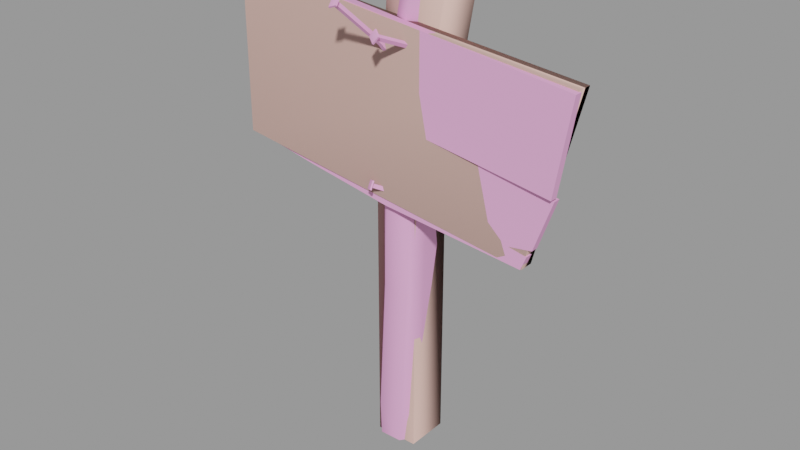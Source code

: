 # Source: sign001.blend  (saved by Blender 2.92.15; exported with 4.5.12 LTS)
import bpy
from mathutils import Matrix  # noqa: F401  (used for matrix-valued properties, if any)

bpy.ops.wm.read_factory_settings(use_empty=True)
scene = bpy.context.scene
scene.name = 'sign001.qc'

# ---- collections
col_sign001 = bpy.data.collections.new('sign001'); scene.collection.children.link(col_sign001)

# ---- materials (node trees are filled in below, after node groups)
mat_sign001 = bpy.data.materials.new('sign001')
mat_sign001.use_transparent_shadow = False
mat_sign001.diffuse_color = (0.8933, 0.4051, 0.7194, 1.0)
mat_phy = bpy.data.materials.new('  phy')
mat_phy.use_transparent_shadow = False
mat_phy.diffuse_color = (0.8604, 0.5462, 0.4748, 1.0)

# ---- material node trees

# ---- meshes
me_sign001_reference = bpy.data.meshes.new('sign001_reference')
me_sign001_reference.from_pydata([(-24.26, 0.3431, 39.98), (-24.39, -0.6557, 50.03), (-24.38, 0.3442, 50.03), (-24.27, -0.6568, 39.98), (0.1167, 0.8597, 66.15), (1.903, 0.5215, 65.73), (2.442, 4.009, 66.99), (5.836, 3.283, 64.7), (4.596, 4.948, 64.96), (0.8866, 7.2, 66.06), (-2.502, 5.172, 66.41), (-3.209, 5.452, 60.04), (0.9756, 6.497, 4.5), (0.9902, 6.437, -1.8e-05), (-4.18, 6.363, -1.8e-05), (-4.312, 6.425, 4.5), (1.315, 6.701, 23.6), (-3.382, 6.555, 23.86), (0.5654, 6.623, 40.92), (-4.231, 5.388, 42.0), (0.4632, 6.971, 45.11), (-4.146, 4.921, 46.19), (-3.662, 5.579, 52.76), (1.076, 7.218, 51.2), (-0.8567, 7.108, 58.75), (3.383, 6.412, 58.59), (1.283, 2.664, 4.656), (1.659, 2.597, 23.59), (1.884, 2.957, 40.71), (1.201, 2.704, -1.8e-05), (1.224, 1.541, 4.656), (1.647, 0.6922, 23.5), (1.128, 0.7456, 40.57), (2.431, 3.139, 44.72), (3.306, 3.425, 51.0), (4.408, 3.309, 58.32), (-2.63, -2.227, 38.61), (-2.279, -0.8563, 37.85), (-1.662, -0.8563, 37.86), (-3.049, -1.946, 38.44), (-2.391, -2.011, 39.5), (-2.366, -2.6, 38.42), (-2.64, -1.972, 39.07), (-3.336, -1.951, 38.04), (-3.06, -1.692, 38.91), (-1.852, -0.8563, 38.47), (-2.47, -0.8563, 38.46), (-3.361, -1.362, 39.12), (-3.472, -1.536, 39.18), (-2.54, -2.159, 39.55), (-3.449, -2.102, 38.15), (-2.516, -2.725, 38.51), (-1.889, -1.597, 56.48), (-1.758, -0.8563, 55.5), (-1.254, -0.8563, 55.65), (-1.391, -1.609, 56.66), (-3.955, -6.795, 61.84), (-3.457, -6.807, 62.03), (-3.064, -7.093, 61.94), (-4.217, -7.066, 61.53), (-4.068, -6.402, 62.18), (-4.478, -6.157, 62.31), (-4.256, -7.192, 61.7), (-4.507, -6.318, 62.45), (-3.148, -7.218, 62.1), (-3.399, -6.344, 62.85), (-3.325, -6.184, 62.72), (0.4476, -4.928, 58.32), (1.231, -4.976, 58.85), (0.4919, -5.156, 57.88), (0.7673, -4.85, 58.74), (0.04792, -4.701, 58.58), (-0.4324, -4.632, 58.5), (1.177, -0.8571, 57.0), (1.644, -0.857, 56.64), (0.3676, -4.623, 59.0), (1.94, -0.857, 57.09), (1.474, -0.8571, 57.44), (0.3069, -4.451, 59.46), (0.2546, -4.655, 59.51), (1.143, -5.16, 58.92), (-0.4558, -4.829, 58.58), (0.4323, -5.333, 57.99), (-23.3, 0.06584, 50.94), (-10.42, 0.3888, 48.81), (-10.45, -0.6107, 48.81), (-23.27, 1.065, 50.94), (22.23, -1.739, 44.3), (3.43, 0.05371, 46.59), (22.27, -0.7394, 44.3), (3.406, -0.9459, 46.59), (24.39, -0.8235, 56.8), (24.35, -1.823, 56.8), (22.26, -0.06451, 43.94), (22.25, -1.064, 43.94), (16.59, -1.015, 36.61), (19.16, -0.03728, 36.13), (16.6, -0.01491, 36.61), (19.15, -1.037, 36.13), (19.82, -1.043, 37.12), (19.83, -0.04318, 37.12), (18.4, -0.03069, 34.24), (18.39, -1.031, 34.24), (-3.57, -6.413, 62.36), (-2.002, -1.204, 56.82), (-1.936, -0.8563, 56.36), (-1.504, -1.216, 57.0), (-1.433, -0.8563, 56.51), (-1.435, 0.178, 45.8), (-0.4934, 0.1835, 52.23), (0.704, 0.1406, 59.47), (-0.8984, 0.5479, 59.87), (-1.943, 0.6711, 52.61), (-2.795, 0.7596, 46.08), (-2.136, 0.2046, 42.15), (0.9585, 0.1088, 23.54), (-0.01141, 0.2871, 4.5), (-0.5096, 0.4235, -1.8e-05), (-3.68, 0.2545, 4.5), (-3.594, 0.3502, -1.8e-05), (-4.577, 1.232, 4.5), (-4.441, 1.308, -1.8e-05), (-2.577, 0.09966, 23.84), (-3.529, 1.114, 23.89), (-3.375, 1.053, 42.34), (-3.087, -2.236, 38.9), (-14.39, -0.7434, 38.11), (-1.528, -0.8561, 35.98), (-18.55, -0.1228, 60.74), (-21.66, 0.000682, 61.55), (-23.52, 0.07423, 59.99), (-23.73, 0.08281, 57.51), (-23.78, 0.0846, 56.59), (-23.78, 0.08452, 55.51), (-23.73, 0.08272, 54.43), (-23.64, 0.07932, 53.51), (-18.06, -0.142, 60.69), (-17.53, -0.1632, 60.76), (-17.01, -0.1835, 60.93), (-16.6, -0.2, 61.18), (-16.37, -0.2088, 61.37), (-14.38, 0.2566, 38.11), (-1.519, 0.1439, 35.98), (-3.868, -6.87, 62.38), (-23.74, 1.084, 56.59), (-18.51, 0.8764, 60.74), (-18.02, 0.8572, 60.69), (-21.62, 0.9999, 61.55), (-23.48, 1.073, 59.99), (-23.69, 1.082, 57.51), (-16.56, 0.7992, 61.18), (-23.61, 1.079, 53.51), (-23.69, 1.082, 54.43), (-23.74, 1.084, 55.51), (-16.97, 0.8157, 60.93), (-17.49, 0.836, 60.76), (-16.33, 0.7904, 61.37), (0.3039, -5.129, 58.81)], [], [(0, 1, 2), (0, 3, 1), (4, 5, 6), (7, 6, 5), (7, 8, 6), (8, 9, 6), (9, 4, 6), (9, 10, 4), (11, 10, 9), (12, 13, 14), (12, 14, 15), (16, 12, 15), (16, 15, 17), (17, 18, 16), (17, 19, 18), (20, 18, 19), (20, 19, 21), (22, 20, 21), (22, 23, 20), (23, 22, 11), (23, 11, 24), (11, 9, 24), (24, 9, 8), (24, 8, 25), (25, 23, 24), (26, 16, 27), (16, 28, 27), (16, 18, 28), (26, 12, 16), (26, 13, 12), (26, 29, 13), (30, 29, 26), (30, 26, 27), (30, 27, 31), (31, 27, 28), (31, 28, 32), (32, 28, 33), (18, 33, 28), (18, 20, 33), (23, 33, 20), (23, 34, 33), (35, 34, 23), (35, 23, 25), (25, 7, 35), (25, 8, 7), (36, 37, 38), (36, 39, 37), (36, 40, 41), (36, 42, 40), (39, 41, 43), (39, 36, 41), (44, 45, 46), (44, 42, 45), (42, 38, 45), (42, 36, 38), (39, 46, 37), (39, 44, 46), (44, 39, 43), (44, 43, 47), (47, 42, 44), (47, 40, 42), (40, 48, 49), (40, 47, 48), (50, 47, 43), (50, 48, 47), (51, 43, 41), (51, 50, 43), (41, 49, 51), (41, 40, 49), (52, 53, 54), (52, 54, 55), (55, 56, 52), (55, 57, 56), (56, 58, 59), (56, 57, 58), (59, 60, 56), (59, 61, 60), (61, 62, 63), (61, 59, 62), (64, 59, 58), (64, 62, 59), (65, 58, 66), (65, 64, 58), (66, 63, 65), (66, 61, 63), (67, 68, 69), (67, 70, 68), (71, 69, 72), (71, 67, 69), (67, 73, 74), (67, 71, 73), (75, 76, 77), (75, 70, 76), (70, 74, 76), (70, 67, 74), (71, 77, 73), (71, 75, 77), (75, 72, 78), (75, 71, 72), (78, 70, 75), (78, 68, 70), (68, 79, 80), (68, 78, 79), (81, 78, 72), (81, 79, 78), (82, 72, 69), (82, 81, 72), (69, 80, 82), (69, 68, 80), (83, 84, 85), (83, 86, 84), (87, 88, 89), (87, 90, 88), (91, 87, 89), (91, 92, 87), (1, 84, 2), (1, 85, 84), (90, 93, 88), (90, 94, 93), (95, 96, 97), (95, 98, 96), (93, 99, 100), (93, 94, 99), (99, 97, 100), (99, 95, 97), (101, 98, 102), (101, 96, 98), (57, 66, 58), (57, 103, 66), (103, 61, 66), (103, 60, 61), (104, 105, 53), (104, 53, 52), (52, 60, 104), (52, 56, 60), (106, 107, 105), (106, 105, 104), (104, 103, 106), (104, 60, 103), (32, 33, 108), (34, 108, 33), (34, 109, 108), (110, 109, 34), (110, 34, 35), (35, 7, 5), (35, 5, 110), (5, 111, 110), (111, 109, 110), (111, 112, 109), (113, 109, 112), (113, 108, 109), (114, 108, 113), (32, 108, 114), (115, 32, 114), (32, 115, 31), (31, 115, 116), (31, 116, 30), (29, 30, 116), (29, 116, 117), (118, 117, 116), (118, 119, 117), (120, 119, 118), (120, 121, 119), (5, 4, 111), (115, 114, 122), (122, 116, 115), (122, 118, 116), (120, 118, 122), (120, 122, 123), (124, 123, 122), (124, 122, 114), (114, 113, 124), (51, 125, 50), (50, 125, 48), (48, 125, 49), (49, 125, 51), (85, 1, 3), (85, 3, 126), (85, 126, 127), (85, 127, 102), (95, 85, 102), (102, 98, 95), (128, 129, 130), (128, 130, 131), (128, 131, 132), (128, 132, 133), (128, 133, 134), (128, 134, 135), (128, 135, 83), (128, 83, 85), (128, 85, 90), (95, 90, 85), (95, 94, 90), (95, 99, 94), (128, 90, 87), (87, 136, 128), (87, 92, 136), (92, 137, 136), (92, 138, 137), (92, 139, 138), (92, 140, 139), (0, 126, 3), (0, 141, 126), (142, 126, 141), (142, 127, 126), (101, 127, 142), (101, 102, 127), (63, 143, 65), (65, 143, 64), (64, 143, 62), (62, 143, 63), (15, 14, 121), (15, 121, 120), (17, 15, 120), (17, 120, 123), (123, 19, 17), (123, 124, 19), (124, 21, 19), (124, 113, 21), (112, 21, 113), (112, 22, 21), (11, 22, 112), (11, 112, 111), (111, 10, 11), (111, 4, 10), (144, 145, 146), (144, 147, 145), (144, 148, 147), (144, 149, 148), (97, 96, 101), (97, 101, 142), (97, 142, 141), (97, 141, 0), (97, 0, 2), (2, 100, 97), (2, 93, 100), (2, 88, 93), (2, 84, 88), (150, 88, 84), (150, 84, 86), (150, 86, 151), (150, 151, 152), (150, 152, 153), (150, 153, 144), (144, 154, 150), (144, 155, 154), (144, 146, 155), (150, 89, 88), (150, 91, 89), (150, 156, 91), (55, 103, 57), (55, 106, 103), (106, 55, 54), (106, 54, 107), (82, 157, 81), (81, 157, 79), (79, 157, 80), (80, 157, 82), (92, 91, 156), (92, 156, 140), (139, 140, 156), (139, 156, 150), (139, 150, 154), (139, 154, 138), (155, 138, 154), (155, 137, 138), (146, 137, 155), (146, 136, 137), (145, 136, 146), (145, 128, 136), (145, 129, 128), (145, 147, 129), (130, 129, 147), (130, 147, 148), (130, 148, 149), (130, 149, 131), (131, 149, 144), (131, 144, 132), (153, 132, 144), (153, 133, 132), (152, 133, 153), (152, 134, 133), (151, 134, 152), (151, 135, 134), (86, 135, 151), (86, 83, 135)])
me_sign001_reference.polygons.foreach_set('use_smooth', [True] * 286)
_k = set([(0, 2), (0, 3), (0, 141), (1, 2), (1, 3), (1, 85), (2, 84), (3, 126), (4, 5), (4, 10), (5, 7), (7, 8), (7, 35), (9, 10), (10, 11), (11, 22), (12, 13), (12, 14), (12, 16), (13, 26), (14, 15), (15, 17), (16, 18), (17, 19), (18, 20), (19, 21), (20, 23), (21, 22), (33, 34), (34, 35), (36, 38), (36, 39), (36, 42), (37, 39), (39, 44), (40, 41), (40, 47), (40, 49), (41, 43), (41, 51), (42, 44), (42, 45), (43, 47), (43, 50), (44, 46), (47, 48), (48, 49), (48, 50), (49, 51), (50, 51), (52, 53), (52, 54), (52, 56), (53, 104), (54, 55), (55, 57), (56, 57), (56, 60), (57, 103), (58, 59), (58, 64), (58, 66), (59, 61), (59, 62), (60, 103), (60, 104), (61, 63), (61, 66), (62, 63), (62, 64), (63, 65), (64, 65), (65, 66), (67, 70), (67, 71), (67, 74), (68, 69), (68, 78), (68, 80), (69, 72), (69, 82), (70, 75), (70, 76), (71, 73), (71, 75), (72, 78), (72, 81), (75, 77), (78, 79), (79, 80), (79, 81), (80, 82), (81, 82), (83, 85), (83, 86), (83, 135), (84, 85), (84, 86), (86, 151), (87, 89), (87, 90), (87, 92), (88, 89), (88, 90), (88, 93), (89, 91), (90, 94), (91, 92), (91, 156), (92, 140), (93, 94), (93, 100), (94, 99), (95, 97), (95, 98), (95, 99), (96, 97), (96, 98), (96, 101), (97, 100), (98, 102), (99, 100), (101, 102), (101, 142), (102, 127), (103, 106), (104, 105), (105, 106), (106, 107), (126, 127), (128, 129), (128, 136), (129, 130), (130, 131), (131, 132), (132, 133), (133, 134), (134, 135), (136, 137), (137, 138), (138, 139), (139, 140), (141, 142), (144, 149), (144, 153), (145, 146), (145, 147), (146, 155), (147, 148), (148, 149), (150, 154), (150, 156), (151, 152), (152, 153), (154, 155)])
me_sign001_reference.attributes.new('sharp_edge', 'BOOLEAN', 'EDGE').data.foreach_set('value', [ (min(e.vertices), max(e.vertices)) in _k for e in me_sign001_reference.edges])
_uv = me_sign001_reference.uv_layers.new(name='UVMap')
_uv.uv.foreach_set('vector', [0.2359, 0.2433, 0.1179, 0.2551, 0.1179, 0.2433, 0.2359, 0.2433, 0.2359, 0.255, 0.1179, 0.2551, 0.4194, 0.952, 0.4163, 0.9229, 0.4717, 0.9245, 0.4644, 0.8624, 0.4717, 0.9245, 0.4163, 0.9229, 0.4644, 0.8624, 0.489, 0.8841, 0.4717, 0.9245, 0.489, 0.8841, 0.5198, 0.9475, 0.4717, 0.9245, 0.5198, 0.9475, 0.4194, 0.952, 0.4717, 0.9245, 0.5198, 0.9475, 0.4839, 0.9977, 0.4194, 0.952, 0.9793, 0.904, 0.9695, 1.0, 0.9142, 0.9943, 0.9146, 0.06789, 0.9145, 0.000166, 0.9915, 0.0, 0.9146, 0.06789, 0.9915, 0.0, 0.9933, 0.06772, 0.9091, 0.3554, 0.9146, 0.06789, 0.9933, 0.06772, 0.9091, 0.3554, 0.9933, 0.06772, 0.9792, 0.3591, 0.9792, 0.3591, 0.9204, 0.6161, 0.9091, 0.3554, 0.9792, 0.3591, 0.9946, 0.6324, 0.9204, 0.6161, 0.9211, 0.6791, 0.9204, 0.6161, 0.9946, 0.6324, 0.9211, 0.6791, 0.9946, 0.6324, 0.9945, 0.6956, 0.9857, 0.7944, 0.9211, 0.6791, 0.9945, 0.6956, 0.9857, 0.7944, 0.9114, 0.7706, 0.9211, 0.6791, 0.9114, 0.7706, 0.9857, 0.7944, 0.9793, 0.904, 0.9114, 0.7706, 0.9793, 0.904, 0.9403, 0.8843, 0.9793, 0.904, 0.9142, 0.9943, 0.9403, 0.8843, 0.9403, 0.8843, 0.9142, 0.9943, 0.8646, 0.9783, 0.9403, 0.8843, 0.8646, 0.9783, 0.879, 0.8822, 0.879, 0.8822, 0.9114, 0.7706, 0.9403, 0.8843, 0.523, 0.07149, 0.5841, 0.3628, 0.521, 0.3623, 0.5841, 0.3628, 0.5259, 0.6251, 0.521, 0.3623, 0.5841, 0.3628, 0.5848, 0.6278, 0.5259, 0.6251, 0.523, 0.07149, 0.5819, 0.06941, 0.5841, 0.3628, 0.523, 0.07149, 0.5809, 0.000383, 0.5819, 0.06941, 0.523, 0.07149, 0.5238, 0.0, 0.5809, 0.000383, 0.5061, 0.07126, 0.5238, 0.0, 0.523, 0.07149, 0.5061, 0.07126, 0.523, 0.07149, 0.521, 0.3623, 0.5061, 0.07126, 0.521, 0.3623, 0.4921, 0.3607, 0.4921, 0.3607, 0.521, 0.3623, 0.5259, 0.6251, 0.4921, 0.3607, 0.5259, 0.6251, 0.4942, 0.6219, 0.4942, 0.6219, 0.5259, 0.6251, 0.5273, 0.6873, 0.5848, 0.6278, 0.5273, 0.6873, 0.5259, 0.6251, 0.5848, 0.6278, 0.5903, 0.692, 0.5273, 0.6873, 0.5925, 0.786, 0.5273, 0.6873, 0.5903, 0.692, 0.5925, 0.786, 0.5295, 0.7844, 0.5273, 0.6873, 0.525, 0.8978, 0.5295, 0.7844, 0.5925, 0.786, 0.525, 0.8978, 0.5925, 0.786, 0.5746, 0.9014, 0.5746, 0.9014, 0.521, 0.9969, 0.525, 0.8978, 0.5746, 0.9014, 0.5494, 1.0, 0.521, 0.9969, 0.1848, 0.1743, 0.1723, 0.1865, 0.1671, 0.1813, 0.1848, 0.1743, 0.1866, 0.1854, 0.1723, 0.1865, 0.1408, 0.1743, 0.1341, 0.1848, 0.1375, 0.1727, 0.1408, 0.1743, 0.1381, 0.1836, 0.1341, 0.1848, 0.1866, 0.1854, 0.1876, 0.172, 0.1898, 0.1865, 0.1866, 0.1854, 0.1848, 0.1743, 0.1876, 0.172, 0.2103, 0.1856, 0.2197, 0.1719, 0.2187, 0.1785, 0.2103, 0.1856, 0.2063, 0.1786, 0.2197, 0.1719, 0.1381, 0.1836, 0.159, 0.1807, 0.1537, 0.1848, 0.1381, 0.1836, 0.1408, 0.1743, 0.159, 0.1807, 0.2172, 0.1899, 0.2187, 0.1785, 0.2256, 0.1786, 0.2172, 0.1899, 0.2103, 0.1856, 0.2187, 0.1785, 0.2103, 0.1856, 0.2172, 0.1899, 0.2166, 0.1936, 0.2103, 0.1856, 0.2166, 0.1936, 0.2076, 0.1878, 0.2076, 0.1878, 0.2063, 0.1786, 0.2103, 0.1856, 0.2076, 0.1878, 0.2022, 0.1788, 0.2063, 0.1786, 0.4818, 0.05431, 0.4827, 0.04396, 0.4843, 0.0539, 0.4818, 0.05431, 0.4801, 0.04396, 0.4827, 0.04396, 0.4843, 0.03401, 0.4801, 0.04396, 0.4818, 0.03361, 0.4843, 0.03401, 0.4827, 0.04396, 0.4801, 0.04396, 0.1902, 0.1719, 0.1898, 0.1865, 0.1876, 0.172, 0.1902, 0.1719, 0.1923, 0.1858, 0.1898, 0.1865, 0.1375, 0.1727, 0.1319, 0.1836, 0.1352, 0.1719, 0.1375, 0.1727, 0.1341, 0.1848, 0.1319, 0.1836, 0.2066, 0.1538, 0.2211, 0.1558, 0.2203, 0.16, 0.2066, 0.1538, 0.2203, 0.16, 0.2052, 0.1601, 0.2052, 0.1601, 0.1198, 0.1349, 0.2066, 0.1538, 0.2052, 0.1601, 0.1175, 0.1432, 0.1198, 0.1349, 0.3194, 0.1854, 0.323, 0.1719, 0.323, 0.1865, 0.3194, 0.1854, 0.3194, 0.1731, 0.323, 0.1719, 0.3855, 0.1719, 0.3819, 0.1849, 0.3819, 0.1734, 0.3855, 0.1719, 0.3855, 0.1856, 0.3819, 0.1849, 0.3855, 0.1856, 0.3881, 0.1723, 0.3881, 0.1855, 0.3855, 0.1856, 0.3855, 0.1719, 0.3881, 0.1723, 0.3256, 0.1722, 0.323, 0.1865, 0.323, 0.1719, 0.3256, 0.1722, 0.3256, 0.1863, 0.323, 0.1865, 0.2595, 0.1822, 0.2585, 0.1926, 0.2569, 0.1822, 0.2595, 0.1822, 0.261, 0.1922, 0.2585, 0.1926, 0.2569, 0.1822, 0.261, 0.1723, 0.2595, 0.1822, 0.2569, 0.1822, 0.2585, 0.1719, 0.261, 0.1723, 0.4846, 0.141, 0.4728, 0.1377, 0.4848, 0.1375, 0.4846, 0.141, 0.4747, 0.1411, 0.4728, 0.1377, 0.4707, 0.07074, 0.4572, 0.0683, 0.4718, 0.06713, 0.4707, 0.07074, 0.4588, 0.07171, 0.4572, 0.0683, 0.4588, 0.07171, 0.4718, 0.1191, 0.4657, 0.1226, 0.4588, 0.07171, 0.4707, 0.07074, 0.4718, 0.1191, 0.01158, 0.1855, 0.06247, 0.1804, 0.05893, 0.1865, 0.01158, 0.1855, 0.01257, 0.1735, 0.06247, 0.1804, 0.4747, 0.1411, 0.4848, 0.1923, 0.4796, 0.1913, 0.4747, 0.1411, 0.4846, 0.141, 0.4848, 0.1923, 0.07802, 0.1825, 0.1258, 0.1772, 0.1265, 0.1825, 0.07802, 0.1825, 0.07879, 0.1727, 0.1258, 0.1772, 0.07879, 0.1727, 0.07437, 0.184, 0.0753, 0.172, 0.07879, 0.1727, 0.07802, 0.1825, 0.07437, 0.184, 0.007969, 0.1865, 0.01257, 0.1735, 0.01158, 0.1855, 0.007969, 0.1865, 0.009162, 0.1719, 0.01257, 0.1735, 0.009162, 0.1719, 0.005454, 0.186, 0.0066, 0.172, 0.009162, 0.1719, 0.007969, 0.1865, 0.005454, 0.186, 0.07186, 0.1834, 0.0753, 0.172, 0.07437, 0.184, 0.07186, 0.1834, 0.07276, 0.1719, 0.0753, 0.172, 0.4573, 0.06574, 0.4718, 0.06713, 0.4572, 0.0683, 0.4573, 0.06574, 0.4713, 0.06461, 0.4718, 0.06713, 0.4848, 0.1375, 0.4731, 0.1351, 0.4847, 0.1349, 0.4848, 0.1375, 0.4728, 0.1377, 0.4731, 0.1351, 0.2842, 0.2942, 0.4908, 0.2826, 0.4909, 0.2984, 0.2842, 0.2942, 0.2843, 0.2783, 0.4908, 0.2826, 0.4908, 0.2715, 0.2842, 0.2586, 0.4909, 0.2606, 0.4908, 0.2715, 0.2843, 0.2694, 0.2842, 0.2586, 0.000502, 0.208, 0.1591, 0.1959, 0.1591, 0.2085, 0.000502, 0.208, 0.000577, 0.1954, 0.1591, 0.1959, 0.2843, 0.3042, 0.4909, 0.323, 0.2842, 0.319, 0.2843, 0.3042, 0.4908, 0.3083, 0.4909, 0.323, 0.2842, 0.2411, 0.4908, 0.254, 0.2843, 0.2519, 0.2842, 0.2411, 0.4909, 0.2432, 0.4908, 0.254, 0.2459, 0.2419, 0.2809, 0.2554, 0.2459, 0.2554, 0.2459, 0.2419, 0.2809, 0.2419, 0.2809, 0.2554, 0.1635, 0.2092, 0.2547, 0.1963, 0.2547, 0.2089, 0.1635, 0.2092, 0.1635, 0.1966, 0.2547, 0.1963, 0.2459, 0.2563, 0.2809, 0.267, 0.2459, 0.267, 0.2459, 0.2563, 0.2809, 0.2563, 0.2809, 0.267, 0.2948, 0.2087, 0.2692, 0.1962, 0.2947, 0.1961, 0.2948, 0.2087, 0.2692, 0.2088, 0.2692, 0.1962, 0.4857, 0.0663, 0.4806, 0.07496, 0.4821, 0.06461, 0.4857, 0.0663, 0.4844, 0.07496, 0.4806, 0.07496, 0.4844, 0.07496, 0.4821, 0.08531, 0.4806, 0.07496, 0.4844, 0.07496, 0.4857, 0.08363, 0.4821, 0.08531, 0.01859, 0.1595, 0.01176, 0.1604, 0.003186, 0.1561, 0.01859, 0.1595, 0.003186, 0.1561, 0.01773, 0.1541, 0.01773, 0.1541, 0.1062, 0.1431, 0.01859, 0.1595, 0.01773, 0.1541, 0.1048, 0.1349, 0.1062, 0.1431, 0.01966, 0.1649, 0.01243, 0.1649, 0.01176, 0.1604, 0.01966, 0.1649, 0.01176, 0.1604, 0.01859, 0.1595, 0.01859, 0.1595, 0.1081, 0.1519, 0.01966, 0.1649, 0.01859, 0.1595, 0.1062, 0.1431, 0.1081, 0.1519, 0.6863, 0.6133, 0.7084, 0.6759, 0.647, 0.6925, 0.7219, 0.7707, 0.647, 0.6925, 0.7084, 0.6759, 0.7219, 0.7707, 0.6613, 0.7897, 0.647, 0.6925, 0.6793, 0.8991, 0.6613, 0.7897, 0.7219, 0.7707, 0.6793, 0.8991, 0.7219, 0.7707, 0.7384, 0.8815, 0.7384, 0.8815, 0.7599, 0.9779, 0.6977, 0.9937, 0.7384, 0.8815, 0.6977, 0.9937, 0.6793, 0.8991, 0.6977, 0.9937, 0.6555, 0.9051, 0.6793, 0.8991, 0.6555, 0.9051, 0.6613, 0.7897, 0.6793, 0.8991, 0.6555, 0.9051, 0.6399, 0.7954, 0.6613, 0.7897, 0.6271, 0.6966, 0.6613, 0.7897, 0.6399, 0.7954, 0.6271, 0.6966, 0.647, 0.6925, 0.6613, 0.7897, 0.6365, 0.6373, 0.647, 0.6925, 0.6271, 0.6966, 0.6863, 0.6133, 0.647, 0.6925, 0.6365, 0.6373, 0.6831, 0.3561, 0.6863, 0.6133, 0.6365, 0.6373, 0.6863, 0.6133, 0.6831, 0.3561, 0.694, 0.3555, 0.694, 0.3555, 0.6831, 0.3561, 0.6686, 0.06825, 0.694, 0.3555, 0.6686, 0.06825, 0.6885, 0.07049, 0.6894, 0.0, 0.6885, 0.07049, 0.6686, 0.06825, 0.6894, 0.0, 0.6686, 0.06825, 0.6613, 0.000217, 0.6133, 0.06823, 0.6613, 0.000217, 0.6686, 0.06825, 0.6133, 0.06823, 0.6147, 0.000203, 0.6613, 0.000217, 0.6007, 0.06812, 0.6147, 0.000203, 0.6133, 0.06823, 0.6007, 0.06812, 0.6029, 0.000101, 0.6147, 0.000203, 0.6977, 0.9937, 0.6711, 1.0, 0.6555, 0.9051, 0.6831, 0.3561, 0.6365, 0.6373, 0.6298, 0.3606, 0.6298, 0.3606, 0.6686, 0.06825, 0.6831, 0.3561, 0.6298, 0.3606, 0.6133, 0.06823, 0.6686, 0.06825, 0.6007, 0.06812, 0.6133, 0.06823, 0.6298, 0.3606, 0.6007, 0.06812, 0.6298, 0.3606, 0.6164, 0.3612, 0.6187, 0.64, 0.6164, 0.3612, 0.6298, 0.3606, 0.6187, 0.64, 0.6298, 0.3606, 0.6365, 0.6373, 0.6365, 0.6373, 0.6271, 0.6966, 0.6187, 0.64, 0.3094, 0.1856, 0.3021, 0.1788, 0.3094, 0.1719, 0.3094, 0.1719, 0.3021, 0.1788, 0.296, 0.1729, 0.296, 0.1729, 0.3021, 0.1788, 0.296, 0.1866, 0.296, 0.1866, 0.3021, 0.1788, 0.3094, 0.1856, 0.1447, 0.4691, 0.01016, 0.4808, 0.01136, 0.3838, 0.1447, 0.4691, 0.01136, 0.3838, 0.1067, 0.3658, 0.1447, 0.4691, 0.1067, 0.3658, 0.2308, 0.3453, 0.1447, 0.4691, 0.2308, 0.3453, 0.4231, 0.3284, 0.4057, 0.3513, 0.1447, 0.4691, 0.4231, 0.3284, 0.4231, 0.3284, 0.4303, 0.3467, 0.4057, 0.3513, 0.06642, 0.5843, 0.03632, 0.592, 0.0184, 0.577, 0.06642, 0.5843, 0.0184, 0.577, 0.0163, 0.5531, 0.06642, 0.5843, 0.0163, 0.5531, 0.01587, 0.5442, 0.06642, 0.5843, 0.01587, 0.5442, 0.01589, 0.5338, 0.06642, 0.5843, 0.01589, 0.5338, 0.01633, 0.5234, 0.06642, 0.5843, 0.01633, 0.5234, 0.01715, 0.5145, 0.06642, 0.5843, 0.01715, 0.5145, 0.02044, 0.4896, 0.06642, 0.5843, 0.02044, 0.4896, 0.1447, 0.4691, 0.06642, 0.5843, 0.1447, 0.4691, 0.2784, 0.4477, 0.4057, 0.3513, 0.2784, 0.4477, 0.1447, 0.4691, 0.4057, 0.3513, 0.4603, 0.4221, 0.2784, 0.4477, 0.4057, 0.3513, 0.4369, 0.3563, 0.4603, 0.4221, 0.06642, 0.5843, 0.2784, 0.4477, 0.4603, 0.4256, 0.4603, 0.4256, 0.07109, 0.5838, 0.06642, 0.5843, 0.4603, 0.4256, 0.4808, 0.5462, 0.07109, 0.5838, 0.4808, 0.5462, 0.07627, 0.5845, 0.07109, 0.5838, 0.4808, 0.5462, 0.08123, 0.5861, 0.07627, 0.5845, 0.4808, 0.5462, 0.08524, 0.5885, 0.08123, 0.5861, 0.4808, 0.5462, 0.08738, 0.5903, 0.08524, 0.5885, 0.000994, 0.2124, 0.1155, 0.2238, 0.000994, 0.2238, 0.000994, 0.2124, 0.1155, 0.2124, 0.1155, 0.2238, 0.2641, 0.2124, 0.1155, 0.2238, 0.1155, 0.2124, 0.2641, 0.2124, 0.2641, 0.2238, 0.1155, 0.2238, 0.4917, 0.2124, 0.2641, 0.2238, 0.2641, 0.2124, 0.4917, 0.2124, 0.4917, 0.2238, 0.2641, 0.2238, 0.3491, 0.186, 0.3421, 0.1789, 0.3491, 0.1719, 0.3491, 0.1719, 0.3421, 0.1789, 0.335, 0.1719, 0.335, 0.1719, 0.3421, 0.1789, 0.335, 0.186, 0.335, 0.186, 0.3421, 0.1789, 0.3491, 0.186, 0.7513, 0.06858, 0.7526, 0.001068, 0.8262, 0.0, 0.7513, 0.06858, 0.8262, 0.0, 0.8269, 0.06748, 0.7522, 0.3602, 0.7513, 0.06858, 0.8269, 0.06748, 0.7522, 0.3602, 0.8269, 0.06748, 0.8319, 0.3596, 0.8319, 0.3596, 0.7668, 0.6319, 0.7522, 0.3602, 0.8319, 0.3596, 0.8333, 0.6368, 0.7668, 0.6319, 0.8333, 0.6368, 0.7739, 0.6948, 0.7668, 0.6319, 0.8333, 0.6368, 0.8394, 0.6935, 0.7739, 0.6948, 0.8433, 0.7923, 0.7739, 0.6948, 0.8394, 0.6935, 0.8433, 0.7923, 0.7657, 0.794, 0.7739, 0.6948, 0.769, 0.9038, 0.7657, 0.794, 0.8433, 0.7923, 0.769, 0.9038, 0.8433, 0.7923, 0.8484, 0.9022, 0.8484, 0.9022, 0.7753, 1.0, 0.769, 0.9038, 0.8484, 0.9022, 0.8469, 0.9974, 0.7753, 1.0, 0.4748, 0.8092, 0.4242, 0.8493, 0.4196, 0.8488, 0.4748, 0.8092, 0.4543, 0.857, 0.4242, 0.8493, 0.4748, 0.8092, 0.4722, 0.842, 0.4543, 0.857, 0.4748, 0.8092, 0.4743, 0.8181, 0.4722, 0.842, 0.08546, 0.6164, 0.06084, 0.6118, 0.0681, 0.5936, 0.08546, 0.6164, 0.0681, 0.5936, 0.2603, 0.6104, 0.08546, 0.6164, 0.2603, 0.6104, 0.3843, 0.6309, 0.08546, 0.6164, 0.3843, 0.6309, 0.4796, 0.6489, 0.08546, 0.6164, 0.4796, 0.6489, 0.4808, 0.7459, 0.4808, 0.7459, 0.05434, 0.6214, 0.08546, 0.6164, 0.4808, 0.7459, 0.03087, 0.6872, 0.05434, 0.6214, 0.4808, 0.7459, 0.2125, 0.7127, 0.03087, 0.6872, 0.4808, 0.7459, 0.3462, 0.7341, 0.2125, 0.7127, 0.4054, 0.8535, 0.2125, 0.7127, 0.3462, 0.7341, 0.4054, 0.8535, 0.3462, 0.7341, 0.4702, 0.7547, 0.4054, 0.8535, 0.4702, 0.7547, 0.4735, 0.7795, 0.4054, 0.8535, 0.4735, 0.7795, 0.4743, 0.7884, 0.4054, 0.8535, 0.4743, 0.7884, 0.4747, 0.7988, 0.4054, 0.8535, 0.4747, 0.7988, 0.4748, 0.8092, 0.4748, 0.8092, 0.4094, 0.8511, 0.4054, 0.8535, 0.4748, 0.8092, 0.4144, 0.8495, 0.4094, 0.8511, 0.4748, 0.8092, 0.4196, 0.8488, 0.4144, 0.8495, 0.4054, 0.8535, 0.03066, 0.6907, 0.2125, 0.7127, 0.4054, 0.8535, 0.01016, 0.8112, 0.03066, 0.6907, 0.4054, 0.8535, 0.4033, 0.8553, 0.01016, 0.8112, 0.2052, 0.1601, 0.1165, 0.152, 0.1175, 0.1432, 0.2052, 0.1601, 0.2047, 0.1646, 0.1165, 0.152, 0.2047, 0.1646, 0.2052, 0.1601, 0.2203, 0.16, 0.2047, 0.1646, 0.2203, 0.16, 0.2119, 0.1646, 0.3725, 0.1719, 0.3655, 0.1789, 0.3585, 0.1719, 0.3585, 0.1719, 0.3655, 0.1789, 0.3585, 0.186, 0.3585, 0.186, 0.3655, 0.1789, 0.3725, 0.186, 0.3725, 0.186, 0.3655, 0.1789, 0.3725, 0.1719, 0.000994, 0.2386, 0.000994, 0.2279, 0.4137, 0.2279, 0.000994, 0.2386, 0.4137, 0.2279, 0.4137, 0.2386, 0.4165, 0.2386, 0.4137, 0.2386, 0.4137, 0.2279, 0.4165, 0.2386, 0.4137, 0.2279, 0.4165, 0.2279, 0.4165, 0.2386, 0.4165, 0.2279, 0.4215, 0.2279, 0.4165, 0.2386, 0.4215, 0.2279, 0.4215, 0.2386, 0.4273, 0.2279, 0.4215, 0.2386, 0.4215, 0.2279, 0.4273, 0.2279, 0.4273, 0.2386, 0.4215, 0.2386, 0.433, 0.2279, 0.4273, 0.2386, 0.4273, 0.2279, 0.433, 0.2279, 0.433, 0.2386, 0.4273, 0.2386, 0.438, 0.2279, 0.433, 0.2386, 0.433, 0.2279, 0.438, 0.2279, 0.438, 0.2386, 0.433, 0.2386, 0.438, 0.2279, 0.4684, 0.2386, 0.438, 0.2386, 0.438, 0.2279, 0.4684, 0.2279, 0.4684, 0.2386, 0.4917, 0.2386, 0.4684, 0.2386, 0.4684, 0.2279, 0.4917, 0.2386, 0.4684, 0.2279, 0.4917, 0.2279, 0.001226, 0.2548, 0.001227, 0.2431, 0.03026, 0.2431, 0.001226, 0.2548, 0.03026, 0.2431, 0.03026, 0.2548, 0.03026, 0.2548, 0.03026, 0.2431, 0.0411, 0.2431, 0.03026, 0.2548, 0.0411, 0.2431, 0.0411, 0.2548, 0.05374, 0.2431, 0.0411, 0.2548, 0.0411, 0.2431, 0.05374, 0.2431, 0.05374, 0.2548, 0.0411, 0.2548, 0.06638, 0.2431, 0.05374, 0.2548, 0.05374, 0.2431, 0.06638, 0.2431, 0.06638, 0.2548, 0.05374, 0.2548, 0.07722, 0.2431, 0.06638, 0.2548, 0.06638, 0.2431, 0.07722, 0.2431, 0.07722, 0.2548, 0.06638, 0.2548, 0.1075, 0.2431, 0.07722, 0.2548, 0.07722, 0.2431, 0.1075, 0.2431, 0.1075, 0.2548, 0.07722, 0.2548])
_uv.active_render = True
_uv = me_sign001_reference.uv_layers.new(name='lightmap')
_uv.uv.foreach_set('vector', [0.9662, 0.7857, 0.9528, 0.9133, 0.9662, 0.9133, 0.9528, 0.7827, 0.9662, 0.7827, 0.9662, 0.6551, 0.9652, 0.6541, 0.9518, 0.6541, 0.9518, 0.7817, 0.6547, 0.5245, 0.6547, 0.5868, 0.5922, 0.5868, 0.5266, 0.7174, 0.54, 0.7174, 0.54, 0.6877, 0.5266, 0.7827, 0.5564, 0.7204, 0.5564, 0.7827, 0.5922, 0.6521, 0.6547, 0.5898, 0.6547, 0.6521, 0.8872, 0.9133, 0.9498, 0.9133, 0.9498, 0.851, 0.002002, 0.9786, 0.1301, 0.9786, 0.1301, 0.9163, 0.6577, 0.6521, 0.7203, 0.6521, 0.7203, 0.5898, 0.7859, 0.5245, 0.7233, 0.5868, 0.7859, 0.5868, 0.2643, 0.7827, 0.5236, 0.7827, 0.5236, 0.7204, 0.2633, 0.7817, 0.5226, 0.7194, 0.2633, 0.7194, 0.7889, 0.5214, 0.8515, 0.2632, 0.8515, 0.5214, 0.7879, 0.5204, 0.8505, 0.2622, 0.7879, 0.2622, 0.5266, 0.6521, 0.5892, 0.6521, 0.5892, 0.5898, 0.5892, 0.5245, 0.5266, 0.5868, 0.5892, 0.5868, 0.2643, 0.9133, 0.3924, 0.851, 0.3924, 0.9133, 0.2633, 0.9123, 0.2633, 0.85, 0.3914, 0.85, 0.8545, 0.6521, 0.917, 0.6521, 0.917, 0.5245, 0.8535, 0.6511, 0.916, 0.5234, 0.8535, 0.5234, 0.9498, 0.3908, 0.9498, 0.2632, 0.92, 0.3908, 0.8515, 0.7857, 0.8515, 0.9133, 0.7889, 0.9133, 0.2613, 0.9163, 0.1331, 0.9786, 0.2613, 0.9786, 0.1321, 0.9153, 0.2603, 0.9153, 0.1321, 0.9776, 0.8515, 0.002002, 0.7889, 0.2602, 0.8515, 0.2602, 0.5236, 0.7857, 0.2643, 0.848, 0.5236, 0.848, 0.2643, 0.7174, 0.5236, 0.7174, 0.5236, 0.6551, 0.8505, 0.001001, 0.7879, 0.001001, 0.7879, 0.2592, 0.6577, 0.5868, 0.7203, 0.5245, 0.7203, 0.5868, 0.5256, 0.5858, 0.5256, 0.5234, 0.5882, 0.5234, 0.6413, 0.7827, 0.6547, 0.7204, 0.6547, 0.7827, 0.9364, 0.2602, 0.9498, 0.2602, 0.9498, 0.002002, 0.8842, 0.6551, 0.8545, 0.9133, 0.8842, 0.9133, 0.9364, 0.6521, 0.9498, 0.6521, 0.9498, 0.3938, 0.5226, 0.7847, 0.2633, 0.847, 0.2633, 0.7847, 0.5554, 0.7194, 0.5256, 0.7194, 0.5256, 0.7817, 0.6537, 0.5234, 0.5912, 0.5858, 0.5912, 0.5234, 0.7233, 0.6521, 0.7859, 0.6521, 0.7859, 0.5898, 0.9498, 0.6551, 0.8872, 0.7827, 0.9498, 0.7827, 0.8545, 0.3908, 0.917, 0.3908, 0.917, 0.2632, 0.7879, 0.9123, 0.7879, 0.7847, 0.8505, 0.7847, 0.8545, 0.1296, 0.917, 0.002002, 0.917, 0.1296, 0.001001, 0.9776, 0.1291, 0.9153, 0.001001, 0.9153, 0.9826, 0.002002, 0.9826, 0.1296, 0.9528, 0.1296, 0.9692, 0.8888, 0.999, 0.8888, 0.999, 0.8836, 0.539, 0.6867, 0.5256, 0.6867, 0.5256, 0.7164, 0.5974, 0.701, 0.5974, 0.6877, 0.5922, 0.701, 0.9744, 0.5245, 0.9744, 0.5296, 0.9692, 0.5296, 0.6138, 0.701, 0.6138, 0.6877, 0.6086, 0.701, 0.9826, 0.5245, 0.9826, 0.5296, 0.9774, 0.5296, 0.6056, 0.704, 0.6004, 0.7174, 0.6056, 0.7174, 0.5922, 0.7174, 0.5974, 0.7174, 0.5974, 0.704, 0.998, 0.8826, 0.9682, 0.8878, 0.9682, 0.8826, 0.999, 0.8918, 0.999, 0.897, 0.9692, 0.897, 0.5912, 0.7164, 0.5912, 0.703, 0.5964, 0.703, 0.6046, 0.703, 0.5994, 0.703, 0.5994, 0.7164, 0.9682, 0.5286, 0.9682, 0.5234, 0.9734, 0.5234, 0.6076, 0.6867, 0.6076, 0.7, 0.6128, 0.6867, 0.9692, 0.5378, 0.9744, 0.5326, 0.9744, 0.5378, 0.6547, 0.704, 0.6495, 0.7174, 0.6547, 0.7174, 0.9897, 0.5378, 0.9908, 0.5245, 0.9908, 0.5378, 0.9744, 0.5408, 0.9733, 0.5541, 0.9744, 0.5541, 0.999, 0.5378, 0.999, 0.5245, 0.9979, 0.5378, 0.9867, 0.5245, 0.9867, 0.5378, 0.9856, 0.5378, 0.9703, 0.5541, 0.9703, 0.5408, 0.9692, 0.5541, 0.9826, 0.5408, 0.9826, 0.5541, 0.9815, 0.5541, 0.9938, 0.5378, 0.9949, 0.5245, 0.9949, 0.5378, 0.9949, 0.5408, 0.9938, 0.5541, 0.9949, 0.5541, 0.6219, 0.6877, 0.6219, 0.701, 0.6168, 0.701, 0.6209, 0.6867, 0.6158, 0.7, 0.6158, 0.6867, 0.9488, 0.2622, 0.919, 0.3898, 0.919, 0.2622, 0.7889, 0.9949, 0.917, 0.9949, 0.917, 0.9898, 0.5912, 0.6867, 0.5912, 0.7, 0.5964, 0.6867, 0.9826, 0.5326, 0.9826, 0.5378, 0.9774, 0.5378, 0.9774, 0.3092, 0.9826, 0.304, 0.9826, 0.3092, 0.6301, 0.704, 0.625, 0.7174, 0.6301, 0.7174, 0.9979, 0.5541, 0.999, 0.5408, 0.999, 0.5541, 0.9908, 0.5408, 0.9897, 0.5541, 0.9908, 0.5541, 0.9785, 0.5541, 0.9785, 0.5408, 0.9774, 0.5541, 0.9928, 0.5368, 0.9928, 0.5234, 0.9939, 0.5234, 0.9969, 0.5234, 0.9969, 0.5368, 0.998, 0.5234, 0.9846, 0.5368, 0.9846, 0.5234, 0.9857, 0.5234, 0.9898, 0.5234, 0.9887, 0.5368, 0.9887, 0.5234, 0.9764, 0.5531, 0.9775, 0.5398, 0.9764, 0.5398, 0.6056, 0.701, 0.6056, 0.6877, 0.6004, 0.701, 0.9764, 0.5286, 0.9764, 0.5234, 0.9816, 0.5234, 0.5994, 0.6867, 0.5994, 0.7, 0.6046, 0.6867, 0.9682, 0.5368, 0.9682, 0.5316, 0.9734, 0.5316, 0.917, 0.7857, 0.917, 0.848, 0.9118, 0.848, 0.9036, 0.848, 0.9088, 0.848, 0.9088, 0.7857, 0.9026, 0.847, 0.9078, 0.7847, 0.9026, 0.7847, 0.916, 0.7847, 0.9108, 0.7847, 0.9108, 0.847, 0.8924, 0.7857, 0.8872, 0.848, 0.8924, 0.848, 0.8914, 0.7847, 0.8862, 0.7847, 0.8862, 0.847, 0.9006, 0.7857, 0.9006, 0.848, 0.8954, 0.848, 0.8996, 0.7847, 0.8944, 0.7847, 0.8944, 0.847, 0.6465, 0.7174, 0.6465, 0.704, 0.6413, 0.7174, 0.9764, 0.5368, 0.9764, 0.5316, 0.9816, 0.5316, 0.9774, 0.301, 0.9826, 0.2959, 0.9826, 0.301, 0.6403, 0.7164, 0.6455, 0.703, 0.6403, 0.703, 0.9816, 0.5398, 0.9805, 0.5531, 0.9805, 0.5398, 0.9682, 0.5531, 0.9693, 0.5398, 0.9682, 0.5398, 0.9723, 0.5398, 0.9723, 0.5531, 0.9734, 0.5398, 0.9867, 0.5408, 0.9867, 0.5541, 0.9856, 0.5541, 0.9928, 0.5398, 0.9928, 0.5531, 0.9939, 0.5398, 0.9969, 0.5531, 0.9969, 0.5398, 0.998, 0.5398, 0.9857, 0.5398, 0.9846, 0.5531, 0.9846, 0.5398, 0.9887, 0.5531, 0.9898, 0.5398, 0.9887, 0.5398, 0.5266, 0.9296, 0.7859, 0.9163, 0.7859, 0.9296, 0.5256, 0.9286, 0.5256, 0.9153, 0.7849, 0.9153, 0.2613, 0.9816, 0.002002, 0.9949, 0.2613, 0.9949, 0.9354, 0.2592, 0.9354, 0.001001, 0.9488, 0.001001, 0.2643, 0.9786, 0.5236, 0.9653, 0.5236, 0.9786, 0.2633, 0.9776, 0.2633, 0.9643, 0.5226, 0.9643, 0.9528, 0.3908, 0.9662, 0.1326, 0.9662, 0.3908, 0.9518, 0.3898, 0.9518, 0.1316, 0.9652, 0.1316, 0.001001, 0.9939, 0.2603, 0.9806, 0.001001, 0.9806, 0.5266, 0.9623, 0.7859, 0.9623, 0.7859, 0.9489, 0.9682, 0.896, 0.998, 0.8908, 0.9682, 0.8908, 0.5728, 0.6551, 0.5728, 0.6847, 0.5594, 0.6847, 0.9826, 0.3938, 0.9692, 0.5214, 0.9826, 0.5214, 0.5236, 0.9816, 0.5236, 0.9949, 0.3954, 0.9949, 0.625, 0.7827, 0.6383, 0.7204, 0.6383, 0.7827, 0.624, 0.7817, 0.624, 0.7194, 0.6373, 0.7194, 0.543, 0.7174, 0.5564, 0.6877, 0.5564, 0.7174, 0.542, 0.7164, 0.542, 0.6867, 0.5554, 0.6867, 0.6485, 0.703, 0.6485, 0.7164, 0.6537, 0.703, 0.9764, 0.3082, 0.9764, 0.303, 0.9816, 0.303, 0.624, 0.703, 0.624, 0.7164, 0.6291, 0.703, 0.9764, 0.3, 0.9764, 0.2949, 0.9816, 0.2949, 0.6413, 0.701, 0.6465, 0.701, 0.6465, 0.6877, 0.6331, 0.7174, 0.6383, 0.704, 0.6383, 0.7174, 0.9692, 0.8806, 0.9744, 0.753, 0.9744, 0.8806, 0.9682, 0.8796, 0.9682, 0.752, 0.9734, 0.752, 0.9826, 0.2877, 0.9826, 0.2929, 0.9774, 0.2929, 0.9816, 0.2867, 0.9764, 0.2919, 0.9764, 0.2867, 0.7879, 0.9939, 0.916, 0.9888, 0.7879, 0.9888, 0.7889, 0.9868, 0.917, 0.9868, 0.917, 0.9816, 0.5882, 0.5888, 0.5256, 0.5888, 0.5256, 0.6511, 0.8862, 0.7817, 0.9488, 0.6541, 0.8862, 0.6541, 0.8545, 0.5214, 0.917, 0.5214, 0.917, 0.3938, 0.6577, 0.9133, 0.7859, 0.9133, 0.7859, 0.851, 0.6567, 0.9123, 0.7849, 0.85, 0.6567, 0.85, 0.8535, 0.5204, 0.8535, 0.3928, 0.916, 0.3928, 0.5236, 0.851, 0.3954, 0.9133, 0.5236, 0.9133, 0.7889, 0.9459, 0.917, 0.9163, 0.917, 0.9459, 0.3944, 0.9939, 0.5226, 0.9806, 0.3944, 0.9806, 0.9662, 0.3938, 0.9662, 0.5214, 0.9528, 0.5214, 0.9518, 0.1286, 0.9816, 0.001001, 0.9518, 0.001001, 0.7859, 0.9816, 0.7859, 0.9949, 0.6577, 0.9949, 0.6219, 0.7204, 0.6219, 0.7827, 0.6086, 0.7827, 0.6537, 0.5888, 0.5912, 0.6511, 0.5912, 0.5888, 0.5226, 0.6541, 0.2633, 0.6541, 0.2633, 0.7164, 0.9354, 0.6511, 0.9354, 0.3928, 0.9488, 0.3928, 0.5256, 0.9613, 0.5256, 0.9479, 0.7849, 0.9479, 0.8535, 0.9123, 0.8832, 0.6541, 0.8535, 0.6541, 0.6403, 0.7817, 0.6403, 0.7194, 0.6537, 0.7194, 0.5594, 0.7827, 0.5892, 0.7204, 0.5892, 0.7827, 0.92, 0.9786, 0.9826, 0.9163, 0.9826, 0.9786, 0.6567, 0.5858, 0.6567, 0.5234, 0.7193, 0.5234, 0.5922, 0.7827, 0.6056, 0.7204, 0.6056, 0.7827, 0.5912, 0.7817, 0.5912, 0.7194, 0.6046, 0.7194, 0.7879, 0.9449, 0.7879, 0.9153, 0.916, 0.9153, 0.2613, 0.851, 0.002002, 0.9133, 0.2613, 0.9133, 0.6577, 0.5214, 0.7203, 0.2632, 0.7203, 0.5214, 0.6567, 0.5204, 0.6567, 0.2622, 0.7193, 0.2622, 0.7859, 0.9326, 0.7859, 0.9459, 0.5266, 0.9459, 0.7849, 0.9316, 0.5256, 0.9449, 0.5256, 0.9316, 0.9334, 0.3938, 0.9334, 0.6521, 0.92, 0.6521, 0.9324, 0.3928, 0.919, 0.6511, 0.919, 0.3928, 0.6209, 0.7194, 0.6076, 0.7817, 0.6076, 0.7194, 0.6413, 0.6847, 0.6547, 0.6847, 0.6547, 0.6714, 0.6219, 0.704, 0.6219, 0.7174, 0.6086, 0.7174, 0.6383, 0.6551, 0.6383, 0.6684, 0.625, 0.6684, 0.5922, 0.6684, 0.6056, 0.6684, 0.6056, 0.6551, 0.2643, 0.6521, 0.5236, 0.6521, 0.5236, 0.5245, 0.7859, 0.6551, 0.6577, 0.7827, 0.7859, 0.7827, 0.7849, 0.6541, 0.6567, 0.6541, 0.6567, 0.7817, 0.5266, 0.2602, 0.7859, 0.2602, 0.7859, 0.002002, 0.5236, 0.9459, 0.2643, 0.9459, 0.5236, 0.9163, 0.5594, 0.7174, 0.5892, 0.7174, 0.5892, 0.6877, 0.9498, 0.7857, 0.9498, 0.848, 0.92, 0.848, 0.5584, 0.7817, 0.5584, 0.7194, 0.5882, 0.7194, 0.7849, 0.9806, 0.6567, 0.9806, 0.6567, 0.9939, 0.9662, 0.5245, 0.9662, 0.6521, 0.9528, 0.6521, 0.9518, 0.5204, 0.9518, 0.3928, 0.9652, 0.3928, 0.9826, 0.1326, 0.9826, 0.2602, 0.9774, 0.2602, 0.7889, 0.9786, 0.917, 0.9786, 0.917, 0.9489, 0.5266, 0.5214, 0.6547, 0.5214, 0.6547, 0.2632, 0.5236, 0.002002, 0.5236, 0.2602, 0.2643, 0.2602, 0.2613, 0.2632, 0.2613, 0.5214, 0.002002, 0.5214, 0.2633, 0.5234, 0.2633, 0.6511, 0.5226, 0.5234, 0.916, 0.001001, 0.8535, 0.001001, 0.8535, 0.1286, 0.2613, 0.5245, 0.2613, 0.7827, 0.002002, 0.7827, 0.5226, 0.9153, 0.2633, 0.9153, 0.2633, 0.9449, 0.2643, 0.5214, 0.5236, 0.5214, 0.5236, 0.2632, 0.8515, 0.5245, 0.8515, 0.7827, 0.7889, 0.7827, 0.9744, 0.1326, 0.9744, 0.3908, 0.9692, 0.3908, 0.9682, 0.3898, 0.9682, 0.1316, 0.9734, 0.1316, 0.002002, 0.999, 0.2613, 0.999, 0.2613, 0.9979, 0.3924, 0.9816, 0.2643, 0.9949, 0.3924, 0.9949, 0.3914, 0.9806, 0.2633, 0.9806, 0.2633, 0.9939, 0.9334, 0.002002, 0.92, 0.2602, 0.9334, 0.2602, 0.9324, 0.001001, 0.919, 0.001001, 0.919, 0.2592, 0.2643, 0.9623, 0.5236, 0.9489, 0.5236, 0.9623, 0.2633, 0.9613, 0.2633, 0.9479, 0.5226, 0.9479, 0.6209, 0.703, 0.6076, 0.703, 0.6076, 0.7164, 0.6383, 0.6714, 0.6383, 0.6847, 0.625, 0.6847, 0.624, 0.6674, 0.624, 0.6541, 0.6373, 0.6541, 0.6413, 0.6684, 0.6547, 0.6684, 0.6547, 0.6551, 0.7849, 0.5234, 0.7223, 0.5234, 0.7223, 0.5858, 0.6567, 0.6511, 0.7193, 0.5888, 0.6567, 0.5888, 0.7859, 0.2632, 0.7859, 0.5214, 0.7233, 0.5214, 0.7849, 0.2622, 0.7223, 0.5204, 0.7223, 0.2622, 0.2613, 0.7857, 0.002002, 0.848, 0.2613, 0.848, 0.2603, 0.7847, 0.001001, 0.7847, 0.001001, 0.847, 0.7223, 0.6511, 0.7849, 0.5888, 0.7223, 0.5888, 0.9816, 0.9153, 0.919, 0.9153, 0.919, 0.9776, 0.8535, 0.3898, 0.916, 0.2622, 0.8535, 0.2622, 0.8545, 0.2602, 0.917, 0.2602, 0.917, 0.1326, 0.5266, 0.9133, 0.6547, 0.9133, 0.6547, 0.851, 0.5256, 0.9123, 0.6537, 0.85, 0.5256, 0.85, 0.916, 0.1316, 0.8535, 0.2592, 0.8535, 0.1316, 0.5226, 0.85, 0.3944, 0.85, 0.3944, 0.9123, 0.9518, 0.6511, 0.9518, 0.5234, 0.9652, 0.5234, 0.8862, 0.9123, 0.8862, 0.85, 0.9488, 0.85, 0.919, 0.847, 0.919, 0.7847, 0.9488, 0.7847, 0.5718, 0.6541, 0.5584, 0.6541, 0.5584, 0.6837, 0.5584, 0.7164, 0.5584, 0.6867, 0.5882, 0.6867, 0.001001, 0.85, 0.001001, 0.9123, 0.2603, 0.85, 0.5256, 0.2592, 0.5256, 0.001001, 0.7849, 0.001001, 0.2613, 0.002002, 0.2613, 0.2602, 0.002002, 0.2602, 0.7879, 0.7817, 0.7879, 0.5234, 0.8505, 0.5234, 0.5266, 0.848, 0.7859, 0.7857, 0.7859, 0.848, 0.7849, 0.7847, 0.5256, 0.847, 0.5256, 0.7847, 0.001001, 0.2592, 0.001001, 0.001001, 0.2603, 0.001001, 0.2603, 0.2622, 0.001001, 0.2622, 0.001001, 0.5204, 0.5226, 0.001001, 0.2633, 0.2592, 0.2633, 0.001001, 0.6537, 0.2622, 0.5256, 0.5204, 0.5256, 0.2622, 0.916, 0.9479, 0.7879, 0.9776, 0.7879, 0.9479, 0.9518, 0.9123, 0.9652, 0.7847, 0.9518, 0.7847, 0.5266, 0.9949, 0.6547, 0.9816, 0.6547, 0.9949, 0.6537, 0.9806, 0.5256, 0.9939, 0.5256, 0.9806, 0.9764, 0.2592, 0.9764, 0.1316, 0.9816, 0.1316, 0.916, 0.9806, 0.7879, 0.9806, 0.7879, 0.9858, 0.9682, 0.5204, 0.9682, 0.3928, 0.9816, 0.3928, 0.001001, 0.7817, 0.2603, 0.5234, 0.001001, 0.5234, 0.2633, 0.5204, 0.2633, 0.2622, 0.5226, 0.2622, 0.001001, 0.998, 0.001001, 0.9969, 0.2603, 0.9969, 0.9744, 0.5571, 0.9692, 0.6847, 0.9744, 0.6847, 0.9734, 0.5561, 0.9682, 0.5561, 0.9682, 0.6837, 0.6373, 0.703, 0.6321, 0.703, 0.6321, 0.7164, 0.6455, 0.6867, 0.6403, 0.7, 0.6403, 0.6867, 0.6537, 0.6541, 0.6403, 0.6541, 0.6403, 0.6674, 0.6373, 0.6704, 0.624, 0.6704, 0.624, 0.6837, 0.6403, 0.6837, 0.6403, 0.6704, 0.6537, 0.6704, 0.5912, 0.6674, 0.5912, 0.6541, 0.6046, 0.6541, 0.7859, 0.9653, 0.7859, 0.9786, 0.5266, 0.9786, 0.7849, 0.9643, 0.5256, 0.9776, 0.5256, 0.9643, 0.9774, 0.2847, 0.9785, 0.2847, 0.9785, 0.2714, 0.9764, 0.2837, 0.9775, 0.2704, 0.9764, 0.2704, 0.6547, 0.6877, 0.6547, 0.701, 0.6495, 0.701, 0.6537, 0.6867, 0.6485, 0.7, 0.6485, 0.6867, 0.625, 0.701, 0.6301, 0.6877, 0.6301, 0.701, 0.624, 0.7, 0.624, 0.6867, 0.6291, 0.6867, 0.6331, 0.701, 0.6383, 0.6877, 0.6383, 0.701, 0.6321, 0.7, 0.6321, 0.6867, 0.6373, 0.6867, 0.9908, 0.2632, 0.9774, 0.2684, 0.9908, 0.2684, 0.9898, 0.2622, 0.9764, 0.2622, 0.9764, 0.2674, 0.9692, 0.75, 0.9826, 0.6877, 0.9826, 0.75, 0.9682, 0.749, 0.9682, 0.6867, 0.9816, 0.6867, 0.5892, 0.6551, 0.5892, 0.6847, 0.5758, 0.6847, 0.5882, 0.6541, 0.5748, 0.6837, 0.5748, 0.6541, 0.5266, 0.6847, 0.54, 0.6847, 0.54, 0.6551, 0.5256, 0.6837, 0.539, 0.6541, 0.5256, 0.6541, 0.6219, 0.6551, 0.6219, 0.6684, 0.6086, 0.6684, 0.6209, 0.6541, 0.6076, 0.6674, 0.6076, 0.6541, 0.6056, 0.6714, 0.5922, 0.6847, 0.6056, 0.6847, 0.6046, 0.6704, 0.5912, 0.6704, 0.5912, 0.6837, 0.6219, 0.6714, 0.6086, 0.6847, 0.6219, 0.6847, 0.6209, 0.6704, 0.6076, 0.6704, 0.6076, 0.6837, 0.9692, 0.9133, 0.9826, 0.9, 0.9826, 0.9133, 0.9682, 0.9123, 0.9682, 0.899, 0.9816, 0.899, 0.5564, 0.6551, 0.543, 0.6847, 0.5564, 0.6847, 0.5554, 0.6541, 0.542, 0.6541, 0.542, 0.6837])
me_sign001_reference.materials.append(mat_sign001)
me_sign001_reference.use_remesh_fix_poles = True
me_sign001_reference.use_remesh_preserve_attributes = False
me_sign001_reference.use_mirror_vertex_groups = False
me_sign001_reference.update()
me_sign001_reference.normals_split_custom_set([tuple(v) for v in zip(*[iter([-0.9999, 0.008766, -0.0124, -0.9999, 0.008758, -0.0124, -0.9999, 0.008758, -0.0124, -0.9999, 0.008766, -0.0124, -0.9999, 0.008767, -0.0124, -0.9999, 0.008758, -0.0124, 0.01985, -0.1688, 0.9854, 0.3447, -0.2711, 0.8987, 0.2911, -0.01224, 0.9566, 0.5256, -0.1737, 0.8328, 0.2911, -0.01224, 0.9566, 0.3447, -0.2711, 0.8987, 0.5256, -0.1737, 0.8328, 0.716, 0.5245, 0.4606, 0.2911, -0.01224, 0.9566, 0.716, 0.5245, 0.4606, 0.0755, 0.7726, 0.6304, 0.2911, -0.01224, 0.9566, 0.0755, 0.7726, 0.6304, 0.01985, -0.1688, 0.9854, 0.2911, -0.01224, 0.9566, 0.0755, 0.7726, 0.6304, -0.1093, 0.02741, 0.9936, 0.01985, -0.1688, 0.9854, -0.475, 0.8792, 0.0379, -0.5159, 0.8503, 0.1041, 0.0755, 0.7726, 0.6304, -0.01794, 0.9998, -0.01084, -0.01417, 0.9998, -0.01338, -0.01417, 0.9998, -0.01338, -0.01795, 0.9998, -0.01082, -0.01365, 0.9998, -0.01397, -0.01794, 0.9998, -0.01083, -0.08123, 0.9966, 0.01026, -0.01795, 0.9998, -0.01082, -0.01794, 0.9998, -0.01083, -0.08123, 0.9966, 0.01026, -0.01794, 0.9998, -0.01083, -0.08119, 0.9966, 0.01025, -0.08119, 0.9966, 0.01025, -0.2347, 0.9719, 0.02069, -0.08123, 0.9966, 0.01026, -0.08119, 0.9966, 0.01025, -0.2347, 0.9719, 0.02071, -0.2347, 0.9719, 0.02069, -0.3514, 0.9362, -0.01045, -0.2347, 0.9719, 0.02069, -0.2347, 0.9719, 0.02071, -0.3514, 0.9362, -0.01045, -0.2347, 0.9719, 0.02071, -0.3513, 0.9362, -0.01049, -0.4032, 0.9146, -0.0312, -0.3514, 0.9362, -0.01045, -0.3513, 0.9362, -0.01049, -0.4032, 0.9146, -0.0312, 0.284, 0.9556, -0.07925, -0.3514, 0.9362, -0.01045, 0.284, 0.9556, -0.07925, -0.4032, 0.9146, -0.0312, -0.475, 0.8792, 0.0379, 0.284, 0.9556, -0.07925, -0.475, 0.8792, 0.0379, -0.1168, 0.9923, 0.04054, -0.475, 0.8792, 0.0379, 0.0755, 0.7726, 0.6304, -0.1168, 0.9923, 0.04054, -0.1168, 0.9923, 0.04054, 0.0755, 0.7726, 0.6304, 0.716, 0.5245, 0.4606, -0.1168, 0.9923, 0.04054, 0.716, 0.5245, 0.4606, 0.6331, 0.7713, -0.06553, 0.6331, 0.7713, -0.06553, 0.284, 0.9556, -0.07925, -0.1168, 0.9923, 0.04054, 0.9997, 0.01851, -0.01661, 0.9893, 0.1456, -0.002926, 0.9998, 0.02101, -0.004258, 0.9893, 0.1456, -0.002926, 0.9986, 0.0302, -0.04338, 0.9998, 0.02101, -0.004258, 0.9893, 0.1456, -0.002926, 0.9505, 0.3091, -0.03139, 0.9986, 0.0302, -0.04338, 0.9997, 0.01851, -0.01661, 0.9971, 0.0748, -0.0133, 0.9893, 0.1456, -0.002926, 0.9997, 0.01851, -0.01661, 0.9977, 0.0681, -0.007533, 0.9971, 0.0748, -0.0133, 0.9997, 0.01851, -0.01661, 0.9745, -0.2174, -0.05599, 0.9976, 0.06815, -0.007493, 0.9226, -0.3814, -0.05817, 0.9745, -0.2174, -0.05599, 0.9997, 0.01851, -0.01661, 0.9226, -0.3814, -0.05817, 0.9997, 0.01851, -0.01661, 0.9998, 0.02101, -0.004258, 0.9226, -0.3814, -0.05817, 0.9998, 0.02101, -0.004258, 0.8912, -0.4536, -0.009105, 0.8912, -0.4536, -0.009105, 0.9998, 0.02101, -0.004258, 0.9986, 0.0302, -0.04338, 0.8912, -0.4536, -0.009105, 0.9986, 0.0302, -0.04338, 0.7084, -0.7056, 0.01768, 0.7084, -0.7056, 0.01768, 0.9986, 0.0302, -0.04338, 0.9605, -0.2713, -0.06162, 0.9505, 0.3091, -0.03139, 0.9605, -0.2713, -0.06162, 0.9986, 0.0302, -0.04338, 0.9505, 0.3091, -0.03139, 0.8892, 0.4463, -0.1005, 0.9605, -0.2713, -0.06162, 0.284, 0.9556, -0.07925, 0.9605, -0.2713, -0.06162, 0.8892, 0.4463, -0.1005, 0.284, 0.9556, -0.07925, 0.8758, 0.4583, -0.1517, 0.9605, -0.2713, -0.06162, 0.8876, 0.4336, -0.1557, 0.8758, 0.4583, -0.1517, 0.284, 0.9556, -0.07925, 0.8876, 0.4336, -0.1557, 0.284, 0.9556, -0.07925, 0.6331, 0.7713, -0.06553, 0.6331, 0.7713, -0.06553, 0.8895, 0.4371, -0.1332, 0.8876, 0.4336, -0.1557, 0.6331, 0.7713, -0.06553, 0.716, 0.5245, 0.4606, 0.8895, 0.4371, -0.1332, 0.01603, -0.4852, -0.8742, 0.01602, -0.4852, -0.8742, 0.01601, -0.4852, -0.8742, 0.01603, -0.4852, -0.8742, 0.01603, -0.4852, -0.8742, 0.01602, -0.4852, -0.8742, 0.6467, 0.653, -0.3942, 0.6449, 0.6961, -0.3157, 0.6467, 0.653, -0.3942, 0.6467, 0.653, -0.3942, 0.6449, 0.6961, -0.3157, 0.6449, 0.6961, -0.3157, 0.5758, 0.7004, -0.4218, 0.6467, 0.653, -0.3942, 0.5758, 0.7004, -0.4218, 0.5758, 0.7004, -0.4218, 0.6467, 0.653, -0.3942, 0.6467, 0.653, -0.3942, -0.01602, 0.4852, 0.8742, -0.01601, 0.4852, 0.8742, -0.01601, 0.4852, 0.8742, -0.01602, 0.4852, 0.8742, -0.01602, 0.4852, 0.8742, -0.01601, 0.4852, 0.8742, 0.8494, -0.4544, 0.2685, 0.8494, -0.4544, 0.2685, 0.8494, -0.4544, 0.2685, 0.8494, -0.4544, 0.2685, 0.8494, -0.4544, 0.2685, 0.8494, -0.4544, 0.2685, -0.8494, 0.4544, -0.2685, -0.8494, 0.4544, -0.2685, -0.8494, 0.4544, -0.2685, -0.8494, 0.4544, -0.2685, -0.8494, 0.4544, -0.2685, -0.8494, 0.4544, -0.2685, 0.574, 0.7434, -0.3433, 0.5758, 0.7004, -0.4218, 0.5758, 0.7004, -0.4218, 0.574, 0.7434, -0.3433, 0.5758, 0.7004, -0.4218, 0.574, 0.7434, -0.3433, 0.574, 0.7434, -0.3433, 0.6449, 0.6961, -0.3157, 0.574, 0.7434, -0.3433, 0.574, 0.7434, -0.3433, 0.6449, 0.6961, -0.3157, 0.6449, 0.6961, -0.3157, -0.08812, 0.3997, 0.9124, -0.08809, 0.3997, 0.9124, -0.08812, 0.3997, 0.9124, -0.08812, 0.3997, 0.9124, -0.08809, 0.3997, 0.9124, -0.08809, 0.3997, 0.9124, -0.8541, 0.4475, -0.2649, -0.8542, 0.4475, -0.2649, -0.8541, 0.4475, -0.2649, -0.8541, 0.4475, -0.2649, -0.8542, 0.4475, -0.2649, -0.8542, 0.4475, -0.2649, -0.04815, -0.5555, -0.8301, -0.04818, -0.5555, -0.8301, -0.04815, -0.5555, -0.8301, -0.04815, -0.5555, -0.8301, -0.04819, -0.5555, -0.8301, -0.04818, -0.5555, -0.8301, 0.7179, -0.6034, 0.3472, 0.7179, -0.6034, 0.3472, 0.7179, -0.6034, 0.3472, 0.7179, -0.6034, 0.3472, 0.7179, -0.6034, 0.3472, 0.7179, -0.6034, 0.3472, 0.1964, -0.7713, -0.6054, 0.1795, -0.7995, -0.5732, 0.1795, -0.7995, -0.5732, 0.1964, -0.7713, -0.6054, 0.1794, -0.7995, -0.5733, 0.1964, -0.7713, -0.6054, 0.1964, -0.7713, -0.6054, 0.213, -0.7414, -0.6363, 0.1964, -0.7713, -0.6054, 0.1964, -0.7713, -0.6054, 0.213, -0.7414, -0.6363, 0.213, -0.7414, -0.6363, 0.2335, 0.6371, -0.7346, 0.3177, 0.6351, -0.7041, 0.2335, 0.6371, -0.7346, 0.2335, 0.6371, -0.7346, 0.3177, 0.6351, -0.7041, 0.3177, 0.6351, -0.7041, 0.2335, 0.6371, -0.7346, 0.2144, 0.7035, -0.6776, 0.2335, 0.6371, -0.7346, 0.2335, 0.6371, -0.7346, 0.2144, 0.7035, -0.6776, 0.2144, 0.7035, -0.6776, -0.9638, -0.05266, -0.2612, -0.9638, -0.05266, -0.2612, -0.9638, -0.05266, -0.2612, -0.9638, -0.05266, -0.2612, -0.9638, -0.05266, -0.2612, -0.9638, -0.05266, -0.2612, 0.182, -0.8115, -0.5552, 0.182, -0.8115, -0.5553, 0.182, -0.8115, -0.5552, 0.182, -0.8115, -0.5552, 0.182, -0.8115, -0.5553, 0.182, -0.8115, -0.5553, 0.9044, -0.09677, 0.4155, 0.9044, -0.09677, 0.4155, 0.9044, -0.09677, 0.4155, 0.9044, -0.09677, 0.4155, 0.9044, -0.09677, 0.4155, 0.9044, -0.09677, 0.4155, -0.2414, 0.6621, 0.7095, -0.2414, 0.6621, 0.7095, -0.2414, 0.6621, 0.7095, -0.2414, 0.6621, 0.7095, -0.2414, 0.6621, 0.7095, -0.2414, 0.6621, 0.7095, 0.2682, 0.8644, -0.4254, 0.3223, 0.8775, -0.3551, 0.2682, 0.8644, -0.4254, 0.2682, 0.8644, -0.4254, 0.3223, 0.8775, -0.3551, 0.3223, 0.8775, -0.3551, 0.2007, 0.9027, -0.3806, 0.2682, 0.8644, -0.4254, 0.2007, 0.9027, -0.3806, 0.2007, 0.9027, -0.3806, 0.2682, 0.8644, -0.4254, 0.2682, 0.8644, -0.4254, -0.6028, -0.147, -0.7842, -0.6028, -0.147, -0.7842, -0.6028, -0.147, -0.7842, -0.6028, -0.147, -0.7842, -0.6028, -0.147, -0.7842, -0.6028, -0.147, -0.7842, 0.6028, 0.147, 0.7842, 0.6028, 0.147, 0.7842, 0.6028, 0.147, 0.7842, 0.6028, 0.147, 0.7842, 0.6028, 0.147, 0.7842, 0.6028, 0.147, 0.7842, 0.7536, -0.4277, -0.4991, 0.7536, -0.4277, -0.4992, 0.7536, -0.4277, -0.4992, 0.7536, -0.4277, -0.4991, 0.7536, -0.4277, -0.4991, 0.7536, -0.4277, -0.4992, -0.7536, 0.4277, 0.4991, -0.7536, 0.4277, 0.4991, -0.7536, 0.4277, 0.4991, -0.7536, 0.4277, 0.4991, -0.7536, 0.4277, 0.4991, -0.7536, 0.4277, 0.4991, 0.2547, 0.9159, -0.3104, 0.2007, 0.9027, -0.3806, 0.2547, 0.9159, -0.3104, 0.2547, 0.9159, -0.3104, 0.2007, 0.9027, -0.3806, 0.2007, 0.9027, -0.3806, 0.2547, 0.9159, -0.3104, 0.3223, 0.8775, -0.3551, 0.2547, 0.9159, -0.3104, 0.2547, 0.9159, -0.3104, 0.3223, 0.8775, -0.3551, 0.3223, 0.8775, -0.3551, 0.5699, 0.04674, 0.8204, 0.5699, 0.04673, 0.8204, 0.5699, 0.04674, 0.8204, 0.5699, 0.04674, 0.8204, 0.5699, 0.04673, 0.8204, 0.5699, 0.04673, 0.8204, -0.7781, 0.3256, 0.5371, -0.7781, 0.3256, 0.5371, -0.7781, 0.3256, 0.5371, -0.7781, 0.3256, 0.5371, -0.7781, 0.3256, 0.5371, -0.7781, 0.3256, 0.5371, -0.6283, -0.2455, -0.7383, -0.6283, -0.2455, -0.7383, -0.6283, -0.2455, -0.7383, -0.6283, -0.2455, -0.7383, -0.6283, -0.2455, -0.7383, -0.6283, -0.2455, -0.7383, 0.7198, -0.5244, -0.455, 0.7198, -0.5244, -0.455, 0.7198, -0.5244, -0.455, 0.7198, -0.5244, -0.455, 0.7198, -0.5244, -0.455, 0.7198, -0.5244, -0.455, -0.1632, 0.005245, -0.9866, -0.1632, 0.00517, -0.9866, -0.1632, 0.005241, -0.9866, -0.1632, 0.005245, -0.9866, -0.1632, 0.005223, -0.9866, -0.1632, 0.00517, -0.9866, -0.1203, 0.004369, -0.9927, -0.1204, 0.002976, -0.9927, -0.1203, 0.004431, -0.9927, -0.1203, 0.004369, -0.9927, -0.1204, 0.00339, -0.9927, -0.1204, 0.002976, -0.9927, 0.9851, -0.03904, -0.1676, 0.9851, -0.03904, -0.1676, 0.9851, -0.03904, -0.1676, 0.9851, -0.03904, -0.1676, 0.9851, -0.03904, -0.1676, 0.9851, -0.03904, -0.1676, 0.08715, -0.00159, 0.9962, 0.08712, -0.001186, 0.9962, 0.08715, -0.001528, 0.9962, 0.08715, -0.00159, 0.9962, 0.08712, -0.001201, 0.9962, 0.08712, -0.001186, 0.9962, 0.1394, -0.002438, 0.9902, 0.1394, -0.002155, 0.9902, 0.1394, -0.002415, 0.9902, 0.1394, -0.002438, 0.9902, 0.1394, -0.002179, 0.9902, 0.1394, -0.002155, 0.9902, 0.1851, -0.001622, 0.9827, 0.1851, -0.001622, 0.9827, 0.1851, -0.001622, 0.9827, 0.1851, -0.001622, 0.9827, 0.1851, -0.001622, 0.9827, 0.1851, -0.001622, 0.9827, 0.9417, -0.008247, -0.3364, 0.9417, -0.008257, -0.3364, 0.9417, -0.008258, -0.3364, 0.9417, -0.008247, -0.3364, 0.9417, -0.008246, -0.3364, 0.9417, -0.008257, -0.3364, 0.158, -0.001384, -0.9874, 0.158, -0.001385, -0.9874, 0.158, -0.001384, -0.9874, 0.158, -0.001384, -0.9874, 0.158, -0.001385, -0.9874, 0.158, -0.001385, -0.9874, 0.9291, -0.008143, -0.3697, 0.9291, -0.008141, -0.3697, 0.9291, -0.008144, -0.3697, 0.9291, -0.008143, -0.3697, 0.9291, -0.00814, -0.3697, 0.9291, -0.008141, -0.3697, 0.3177, 0.6351, -0.7041, 0.2986, 0.7015, -0.6471, 0.3177, 0.6351, -0.7041, 0.3177, 0.6351, -0.7041, 0.2986, 0.7015, -0.6471, 0.2986, 0.7015, -0.6471, 0.2986, 0.7015, -0.6471, 0.2144, 0.7035, -0.6776, 0.2986, 0.7015, -0.6471, 0.2986, 0.7015, -0.6471, 0.2144, 0.7035, -0.6776, 0.2144, 0.7035, -0.6776, -0.9611, -0.03676, -0.2739, -0.9741, -0.09542, -0.205, -0.9741, -0.09542, -0.205, -0.9611, -0.03676, -0.2739, -0.9741, -0.09543, -0.205, -0.9611, -0.03678, -0.2739, -0.9611, -0.03678, -0.2739, -0.94, 0.0222, -0.3405, -0.9611, -0.03676, -0.2739, -0.9611, -0.03678, -0.2739, -0.94, 0.0222, -0.3405, -0.94, 0.0222, -0.3405, -0.1987, 0.7711, 0.6049, -0.184, 0.7992, 0.5722, -0.184, 0.7992, 0.5722, -0.1987, 0.7711, 0.6049, -0.184, 0.7992, 0.5722, -0.1987, 0.7711, 0.6049, -0.1987, 0.7711, 0.6049, -0.213, 0.7414, 0.6363, -0.1987, 0.7711, 0.6049, -0.1987, 0.7711, 0.6049, -0.213, 0.7414, 0.6363, -0.213, 0.7414, 0.6363, 0.7084, -0.7056, 0.01768, 0.9605, -0.2713, -0.06162, 0.0777, -0.996, 0.04494, 0.6207, -0.779, -0.08876, 0.0777, -0.996, 0.04494, 0.9605, -0.2713, -0.06162, 0.6207, -0.779, -0.08876, 0.1765, -0.9839, -0.02951, 0.0777, -0.996, 0.04494, 0.209, -0.9776, -0.02465, 0.1765, -0.9839, -0.02951, 0.6207, -0.779, -0.08876, 0.209, -0.9776, -0.02465, 0.6207, -0.779, -0.08876, 0.6091, -0.7862, -0.104, 0.6091, -0.7862, -0.104, 0.5921, -0.7996, -0.1007, 0.2188, -0.9757, -0.006866, 0.6091, -0.7862, -0.104, 0.2188, -0.9757, -0.006866, 0.209, -0.9776, -0.02465, 0.2188, -0.9757, -0.006866, -0.6267, -0.7739, 0.09087, 0.209, -0.9776, -0.02465, -0.6267, -0.7739, 0.09087, 0.1765, -0.9839, -0.02951, 0.209, -0.9776, -0.02465, -0.6267, -0.7739, 0.09087, -0.6883, -0.7215, 0.07534, 0.1765, -0.9839, -0.02951, -0.7509, -0.6567, 0.06971, 0.1765, -0.9839, -0.02951, -0.6883, -0.7215, 0.07534, -0.7509, -0.6567, 0.06971, 0.0777, -0.996, 0.04494, 0.1765, -0.9839, -0.02951, -0.157, -0.9857, 0.06055, 0.0777, -0.996, 0.04494, -0.7509, -0.6567, 0.06971, 0.7084, -0.7056, 0.01768, 0.0777, -0.996, 0.04494, -0.157, -0.9857, 0.06055, 0.3802, -0.9249, -0.003313, 0.7084, -0.7056, 0.01768, -0.157, -0.9857, 0.06055, 0.7084, -0.7056, 0.01768, 0.3802, -0.9249, -0.003313, 0.8912, -0.4536, -0.009105, 0.8912, -0.4536, -0.009105, 0.3802, -0.9249, -0.003313, 0.4026, -0.9135, -0.05821, 0.8912, -0.4536, -0.009105, 0.4026, -0.9135, -0.05821, 0.9226, -0.3814, -0.05817, 0.9745, -0.2174, -0.05599, 0.9226, -0.3814, -0.05817, 0.4026, -0.9135, -0.05821, 0.9745, -0.2174, -0.05599, 0.4026, -0.9135, -0.05821, 0.4298, -0.8986, -0.08793, -0.3981, -0.9173, -0.008391, 0.4298, -0.8986, -0.08793, 0.4026, -0.9135, -0.05821, -0.3981, -0.9173, -0.008391, -0.3991, -0.9164, -0.03163, 0.4298, -0.8986, -0.08793, -0.94, -0.341, 0.007075, -0.3991, -0.9164, -0.03163, -0.3981, -0.9173, -0.008391, -0.94, -0.341, 0.007075, -0.9419, -0.3343, -0.03285, -0.3991, -0.9164, -0.03163, 0.2188, -0.9757, -0.006866, -0.5887, -0.8001, 0.115, -0.6267, -0.7739, 0.09087, 0.3802, -0.9249, -0.003313, -0.157, -0.9857, 0.06055, -0.3506, -0.9364, 0.01571, -0.3506, -0.9364, 0.01571, 0.4026, -0.9135, -0.05821, 0.3802, -0.9249, -0.003313, -0.3506, -0.9364, 0.01571, -0.3981, -0.9173, -0.008391, 0.4026, -0.9135, -0.05821, -0.94, -0.341, 0.007075, -0.3981, -0.9173, -0.008391, -0.3506, -0.9364, 0.01571, -0.94, -0.341, 0.007075, -0.3506, -0.9364, 0.01571, -0.9159, -0.4009, 0.02083, -0.8434, -0.5367, 0.02496, -0.9159, -0.4009, 0.02083, -0.3506, -0.9364, 0.01571, -0.8434, -0.5367, 0.02496, -0.3506, -0.9364, 0.01571, -0.157, -0.9857, 0.06055, -0.157, -0.9857, 0.06055, -0.7509, -0.6567, 0.06971, -0.8434, -0.5367, 0.02496, -0.4995, -0.8157, 0.2918, -0.6116, -0.6996, 0.3695, -0.699, -0.6823, 0.2142, -0.699, -0.6823, 0.2142, -0.6116, -0.6996, 0.3695, -0.704, -0.5611, 0.4353, -0.704, -0.5611, 0.4353, -0.6116, -0.6996, 0.3695, -0.5045, -0.6945, 0.513, -0.5045, -0.6945, 0.513, -0.6116, -0.6996, 0.3695, -0.4995, -0.8157, 0.2918, -0.02378, -0.9997, 0.002895, -0.00844, -1.0, 0.003232, -0.008465, -1.0, 0.003198, -0.02378, -0.9997, 0.002895, -0.008465, -1.0, 0.003198, -0.00841, -1.0, 0.003187, -0.02378, -0.9997, 0.002895, -0.00841, -1.0, 0.003187, -0.008407, -1.0, 0.003187, -0.02378, -0.9997, 0.002895, -0.008407, -1.0, 0.003187, -0.008293, -1.0, 0.00332, -0.008368, -1.0, 0.003281, -0.02378, -0.9997, 0.002895, -0.008293, -1.0, 0.00332, -0.008293, -1.0, 0.00332, -0.008385, -1.0, 0.003383, -0.008368, -1.0, 0.003281, -0.0391, -0.9992, 0.002531, -0.03914, -0.9992, 0.002644, -0.03913, -0.9992, 0.002691, -0.0391, -0.9992, 0.002531, -0.03913, -0.9992, 0.002691, -0.03914, -0.9992, 0.002597, -0.0391, -0.9992, 0.002531, -0.03914, -0.9992, 0.002597, -0.03914, -0.9992, 0.002644, -0.0391, -0.9992, 0.002531, -0.03914, -0.9992, 0.002644, -0.03914, -0.9992, 0.002644, -0.0391, -0.9992, 0.002531, -0.03914, -0.9992, 0.002644, -0.03914, -0.9992, 0.002644, -0.0391, -0.9992, 0.002531, -0.03914, -0.9992, 0.002644, -0.03914, -0.9992, 0.002644, -0.0391, -0.9992, 0.002531, -0.03914, -0.9992, 0.002644, -0.03916, -0.9992, 0.00257, -0.0391, -0.9992, 0.002531, -0.03916, -0.9992, 0.00257, -0.02378, -0.9997, 0.002895, -0.0391, -0.9992, 0.002531, -0.02378, -0.9997, 0.002895, -0.02377, -0.9997, 0.002923, -0.008368, -1.0, 0.003281, -0.02377, -0.9997, 0.002923, -0.02378, -0.9997, 0.002895, -0.008368, -1.0, 0.003281, -0.008444, -1.0, 0.003359, -0.02377, -0.9997, 0.002923, -0.008368, -1.0, 0.003281, -0.008385, -1.0, 0.003383, -0.008444, -1.0, 0.003359, -0.0391, -0.9992, 0.002531, -0.02377, -0.9997, 0.002923, -0.03914, -0.9992, 0.002612, -0.03914, -0.9992, 0.002612, -0.03914, -0.9992, 0.002595, -0.0391, -0.9992, 0.002531, -0.03914, -0.9992, 0.002612, -0.03914, -0.9992, 0.002644, -0.03914, -0.9992, 0.002595, -0.03914, -0.9992, 0.002644, -0.03914, -0.9992, 0.002642, -0.03914, -0.9992, 0.002595, -0.03914, -0.9992, 0.002644, -0.03914, -0.9992, 0.002598, -0.03914, -0.9992, 0.002642, -0.03914, -0.9992, 0.002644, -0.03914, -0.9992, 0.002642, -0.03914, -0.9992, 0.002598, -0.03914, -0.9992, 0.002644, -0.03913, -0.9992, 0.002644, -0.03914, -0.9992, 0.002642, -0.1858, 0.001628, -0.9826, -0.1746, 0.00153, -0.9846, -0.1858, 0.001628, -0.9826, -0.1858, 0.001628, -0.9826, -0.1746, 0.00153, -0.9846, -0.1746, 0.00153, -0.9846, -0.1253, 0.001098, -0.9921, -0.1746, 0.00153, -0.9846, -0.1746, 0.00153, -0.9846, -0.1253, 0.001098, -0.9921, -0.1253, 0.001098, -0.9921, -0.1746, 0.00153, -0.9846, -0.08715, 0.0007637, -0.9962, -0.1253, 0.001098, -0.9921, -0.1253, 0.001098, -0.9921, -0.08715, 0.0007637, -0.9962, -0.08715, 0.0007637, -0.9962, -0.1253, 0.001098, -0.9921, -0.4077, -0.5636, 0.7184, -0.2666, -0.6707, 0.6922, -0.1706, -0.5692, 0.8043, -0.1706, -0.5692, 0.8043, -0.2666, -0.6707, 0.6922, -0.1169, -0.7562, 0.6438, -0.1169, -0.7562, 0.6438, -0.2666, -0.6707, 0.6922, -0.354, -0.7506, 0.5579, -0.354, -0.7506, 0.5579, -0.2666, -0.6707, 0.6922, -0.4077, -0.5636, 0.7184, -0.9989, 0.04505, 0.01066, -0.9982, 0.05164, -0.02999, -0.9419, -0.3343, -0.03285, -0.9989, 0.04505, 0.01066, -0.9419, -0.3343, -0.03285, -0.94, -0.341, 0.007075, -0.9997, -0.01722, 0.01478, -0.9989, 0.04505, 0.01066, -0.94, -0.341, 0.007075, -0.9997, -0.01722, 0.01478, -0.94, -0.341, 0.007075, -0.9159, -0.4009, 0.02083, -0.9159, -0.4009, 0.02083, -0.9866, -0.1621, 0.01793, -0.9997, -0.01722, 0.01478, -0.9159, -0.4009, 0.02083, -0.8434, -0.5367, 0.02496, -0.9866, -0.1621, 0.01793, -0.8434, -0.5367, 0.02496, -0.9547, -0.2857, 0.0836, -0.9866, -0.1621, 0.01793, -0.8434, -0.5367, 0.02496, -0.7509, -0.6567, 0.06971, -0.9547, -0.2857, 0.0836, -0.6883, -0.7215, 0.07534, -0.9547, -0.2857, 0.0836, -0.7509, -0.6567, 0.06971, -0.6883, -0.7215, 0.07534, -0.931, -0.3514, 0.09912, -0.9547, -0.2857, 0.0836, -0.898, -0.4274, 0.1043, -0.931, -0.3514, 0.09912, -0.6883, -0.7215, 0.07534, -0.898, -0.4274, 0.1043, -0.6883, -0.7215, 0.07534, -0.6267, -0.7739, 0.09087, -0.6267, -0.7739, 0.09087, -0.873, -0.4726, 0.1201, -0.898, -0.4274, 0.1043, -0.6267, -0.7739, 0.09087, -0.5887, -0.8001, 0.115, -0.873, -0.4726, 0.1201, 0.03914, 0.9992, -0.002644, 0.03914, 0.9992, -0.002645, 0.03914, 0.9992, -0.002642, 0.03914, 0.9992, -0.002644, 0.03914, 0.9992, -0.002644, 0.03914, 0.9992, -0.002645, 0.03914, 0.9992, -0.002644, 0.03914, 0.9992, -0.002644, 0.03914, 0.9992, -0.002644, 0.03914, 0.9992, -0.002644, 0.03914, 0.9992, -0.002648, 0.03914, 0.9992, -0.002644, 0.008386, 1.0, -0.003383, 0.008386, 1.0, -0.003382, 0.008386, 1.0, -0.003383, 0.008386, 1.0, -0.003383, 0.008386, 1.0, -0.003383, 0.008386, 1.0, -0.003383, 0.008386, 1.0, -0.003383, 0.008386, 1.0, -0.003383, 0.008386, 1.0, -0.003384, 0.008386, 1.0, -0.003383, 0.008386, 1.0, -0.003384, 0.008386, 1.0, -0.003383, 0.008386, 1.0, -0.003383, 0.008386, 1.0, -0.003383, 0.008418, 1.0, -0.003107, 0.008418, 1.0, -0.003107, 0.008386, 1.0, -0.003383, 0.008386, 1.0, -0.003383, 0.008418, 1.0, -0.003107, 0.008393, 1.0, -0.003316, 0.008386, 1.0, -0.003383, 0.008418, 1.0, -0.003107, 0.02379, 0.9997, -0.002883, 0.008393, 1.0, -0.003316, 0.008418, 1.0, -0.003107, 0.02379, 0.9997, -0.002919, 0.02379, 0.9997, -0.002883, 0.03911, 0.9992, -0.00254, 0.02379, 0.9997, -0.002883, 0.02379, 0.9997, -0.002919, 0.03911, 0.9992, -0.00254, 0.02379, 0.9997, -0.002919, 0.03913, 0.9992, -0.002587, 0.03911, 0.9992, -0.00254, 0.03913, 0.9992, -0.002587, 0.03914, 0.9992, -0.002644, 0.03911, 0.9992, -0.00254, 0.03914, 0.9992, -0.002644, 0.03914, 0.9992, -0.002644, 0.03911, 0.9992, -0.00254, 0.03914, 0.9992, -0.002644, 0.03914, 0.9992, -0.002644, 0.03911, 0.9992, -0.00254, 0.03914, 0.9992, -0.002644, 0.03914, 0.9992, -0.002644, 0.03914, 0.9992, -0.002644, 0.03913, 0.9992, -0.002667, 0.03911, 0.9992, -0.00254, 0.03914, 0.9992, -0.002644, 0.03913, 0.9992, -0.00269, 0.03913, 0.9992, -0.002667, 0.03914, 0.9992, -0.002644, 0.03914, 0.9992, -0.002642, 0.03913, 0.9992, -0.00269, 0.03911, 0.9992, -0.00254, 0.03914, 0.9992, -0.002618, 0.02379, 0.9997, -0.002883, 0.03911, 0.9992, -0.00254, 0.03915, 0.9992, -0.002646, 0.03914, 0.9992, -0.002618, 0.03911, 0.9992, -0.00254, 0.03914, 0.9992, -0.002597, 0.03915, 0.9992, -0.002646, 0.961, 0.0364, 0.2741, 0.94, -0.0222, 0.3405, 0.94, -0.0222, 0.3405, 0.961, 0.0364, 0.2741, 0.961, 0.03649, 0.274, 0.94, -0.0222, 0.3405, 0.961, 0.03649, 0.274, 0.961, 0.0364, 0.2741, 0.974, 0.09498, 0.2055, 0.961, 0.03649, 0.274, 0.974, 0.09498, 0.2055, 0.9741, 0.09483, 0.2055, -0.2388, -0.9501, 0.2008, -0.262, -0.8919, 0.3686, -0.4289, -0.8422, 0.3267, -0.4289, -0.8422, 0.3267, -0.262, -0.8919, 0.3686, -0.2768, -0.8051, 0.5245, -0.2768, -0.8051, 0.5245, -0.262, -0.8919, 0.3686, -0.08674, -0.913, 0.3986, -0.08674, -0.913, 0.3986, -0.262, -0.8919, 0.3686, -0.2388, -0.9501, 0.2008, 0.1113, -0.004412, 0.9938, 0.1113, -0.004412, 0.9938, -0.2888, 0.01145, 0.9573, 0.1113, -0.004412, 0.9938, -0.2888, 0.01145, 0.9573, -0.2888, 0.01145, 0.9573, -0.5814, 0.02304, 0.8133, -0.2888, 0.01145, 0.9573, -0.2888, 0.01145, 0.9573, -0.5814, 0.02304, 0.8133, -0.2888, 0.01145, 0.9573, -0.5814, 0.02304, 0.8133, -0.5814, 0.02304, 0.8133, -0.5814, 0.02304, 0.8133, -0.4172, 0.01653, 0.9087, -0.5814, 0.02304, 0.8133, -0.4172, 0.01653, 0.9087, -0.4172, 0.01653, 0.9086, -0.2208, 0.008752, 0.9753, -0.4172, 0.01653, 0.9086, -0.4172, 0.01653, 0.9087, -0.2208, 0.008752, 0.9753, -0.2209, 0.008753, 0.9753, -0.4172, 0.01653, 0.9086, -0.01494, 0.0005923, 0.9999, -0.2209, 0.008753, 0.9753, -0.2208, 0.008752, 0.9753, -0.01494, 0.0005923, 0.9999, -0.01496, 0.0005925, 0.9999, -0.2209, 0.008753, 0.9753, 0.1743, -0.006906, 0.9847, -0.01496, 0.0005925, 0.9999, -0.01494, 0.0005923, 0.9999, 0.1743, -0.006906, 0.9847, 0.1743, -0.006906, 0.9847, -0.01496, 0.0005925, 0.9999, 0.1743, -0.006906, 0.9847, -0.2209, 0.008752, 0.9753, 0.1743, -0.006906, 0.9847, 0.1743, -0.006906, 0.9847, -0.2208, 0.008751, 0.9753, -0.2209, 0.008752, 0.9753, -0.8863, 0.03512, 0.4617, -0.2209, 0.008752, 0.9753, -0.2208, 0.008751, 0.9753, -0.8863, 0.03512, 0.4617, -0.2208, 0.008751, 0.9753, -0.8863, 0.03512, 0.4617, -0.8863, 0.03512, 0.4617, -0.8863, 0.03512, 0.4617, -0.9969, 0.03951, 0.06795, -0.8863, 0.03512, 0.4617, -0.9969, 0.03951, 0.06795, -0.9969, 0.03951, 0.06795, -0.9969, 0.03951, 0.06795, -0.9969, 0.03951, 0.06795, -0.9989, 0.03959, 0.02347, -0.9969, 0.03951, 0.06795, -0.9989, 0.03959, 0.02347, -0.9989, 0.03959, 0.02347, -0.999, 0.03959, -0.02207, -0.9989, 0.03959, 0.02347, -0.9989, 0.03959, 0.02347, -0.999, 0.03959, -0.02207, -0.999, 0.03959, -0.02207, -0.9989, 0.03959, 0.02347, -0.9969, 0.03951, -0.06756, -0.999, 0.03959, -0.02207, -0.999, 0.03959, -0.02207, -0.9969, 0.03951, -0.06756, -0.9969, 0.03951, -0.06756, -0.999, 0.03959, -0.02207, -0.9929, 0.03935, -0.1119, -0.9969, 0.03951, -0.06756, -0.9969, 0.03951, -0.06756, -0.9929, 0.03935, -0.1119, -0.9929, 0.03935, -0.1119, -0.9969, 0.03951, -0.06756, -0.9906, 0.03926, -0.131, -0.9929, 0.03935, -0.1119, -0.9929, 0.03935, -0.1119, -0.9906, 0.03926, -0.131, -0.9906, 0.03926, -0.131, -0.9929, 0.03935, -0.1119])] * 3)])
me_sign001_physics = bpy.data.meshes.new('sign001_physics')
me_sign001_physics.from_pydata([(1.5, 1.0, 40.0), (1.5, 1.0, 0.0), (1.5, 7.0, 40.0), (1.5, 7.0, 0.0), (-4.5, 1.0, 40.0), (-4.5, 1.0, 0.0), (-4.5, 7.0, 40.0), (-4.5, 7.0, 0.0), (5.75, 7.0, 64.75), (5.75, 1.0, 64.75), (-2.5, 1.0, 66.5), (-2.5, 7.0, 66.5), (-24.5, -1.0, 40.0), (-24.5, 1.0, 62.0), (-24.5, 1.0, 40.0), (-24.5, -1.0, 62.0), (24.25, -1.0, 57.0), (24.25, 1.0, 57.0), (18.5, -1.0, 34.25), (18.5, 1.0, 34.25)], [], [(0, 1, 2), (1, 3, 2), (4, 1, 0), (4, 5, 1), (0, 2, 4), (2, 6, 4), (6, 2, 7), (7, 2, 3), (7, 3, 5), (5, 3, 1), (5, 4, 7), (4, 6, 7), (4, 6, 0), (0, 6, 2), (2, 8, 0), (8, 9, 0), (9, 10, 0), (0, 10, 4), (4, 10, 11), (4, 11, 6), (8, 11, 9), (11, 10, 9), (6, 11, 2), (11, 8, 2), (12, 13, 14), (13, 12, 15), (16, 17, 13), (13, 15, 16), (14, 13, 17), (12, 18, 16), (16, 15, 12), (12, 14, 18), (16, 19, 17), (18, 19, 16), (14, 17, 19), (18, 14, 19)])
me_sign001_physics.polygons.foreach_set('use_smooth', [True] * 36)
_uv = me_sign001_physics.uv_layers.new(name='UVMap')
_uv.uv.foreach_set('vector', [0.0, 0.0, 0.0, 0.0, 0.0, 0.0, 0.0, 0.0, 0.0, 0.0, 0.0, 0.0, 0.0, 0.0, 0.0, 0.0, 0.0, 0.0, 0.0, 0.0, 0.0, 0.0, 0.0, 0.0, 0.0, 0.0, 0.0, 0.0, 0.0, 0.0, 0.0, 0.0, 0.0, 0.0, 0.0, 0.0, 0.0, 0.0, 0.0, 0.0, 0.0, 0.0, 0.0, 0.0, 0.0, 0.0, 0.0, 0.0, 0.0, 0.0, 0.0, 0.0, 0.0, 0.0, 0.0, 0.0, 0.0, 0.0, 0.0, 0.0, 0.0, 0.0, 0.0, 0.0, 0.0, 0.0, 0.0, 0.0, 0.0, 0.0, 0.0, 0.0, 0.0, 0.0, 0.0, 0.0, 0.0, 0.0, 0.0, 0.0, 0.0, 0.0, 0.0, 0.0, 0.0, 0.0, 0.0, 0.0, 0.0, 0.0, 0.0, 0.0, 0.0, 0.0, 0.0, 0.0, 0.0, 0.0, 0.0, 0.0, 0.0, 0.0, 0.0, 0.0, 0.0, 0.0, 0.0, 0.0, 0.0, 0.0, 0.0, 0.0, 0.0, 0.0, 0.0, 0.0, 0.0, 0.0, 0.0, 0.0, 0.0, 0.0, 0.0, 0.0, 0.0, 0.0, 0.0, 0.0, 0.0, 0.0, 0.0, 0.0, 0.0, 0.0, 0.0, 0.0, 0.0, 0.0, 0.0, 0.0, 0.0, 0.0, 0.0, 0.0, 0.0, 0.0, 0.0, 0.0, 0.0, 0.0, 0.0, 0.0, 0.0, 0.0, 0.0, 0.0, 0.0, 0.0, 0.0, 0.0, 0.0, 0.0, 0.0, 0.0, 0.0, 0.0, 0.0, 0.0, 0.0, 0.0, 0.0, 0.0, 0.0, 0.0, 0.0, 0.0, 0.0, 0.0, 0.0, 0.0, 0.0, 0.0, 0.0, 0.0, 0.0, 0.0, 0.0, 0.0, 0.0, 0.0, 0.0, 0.0, 0.0, 0.0, 0.0, 0.0, 0.0, 0.0, 0.0, 0.0, 0.0, 0.0, 0.0, 0.0, 0.0, 0.0, 0.0, 0.0, 0.0, 0.0, 0.0, 0.0, 0.0, 0.0, 0.0, 0.0])
me_sign001_physics.materials.append(mat_phy)
me_sign001_physics.use_remesh_fix_poles = True
me_sign001_physics.use_remesh_preserve_attributes = False
me_sign001_physics.use_mirror_vertex_groups = False
me_sign001_physics.update()
me_sign001_physics.normals_split_custom_set([tuple(v) for v in zip(*[iter([0.7032, -0.1055, 0.7032, 0.7062, 0.053, 0.7061, -0.7031, -0.1054, 0.7032, 0.7062, 0.053, 0.7061, -0.6917, 0.2076, 0.6917, -0.7031, -0.1054, 0.7032, 0.7032, -0.1055, -0.7032, 0.7062, 0.053, 0.7061, 0.7032, -0.1055, 0.7032, 0.7032, -0.1055, -0.7032, 0.6917, 0.2075, -0.6917, 0.7062, 0.053, 0.7061, 0.7032, -0.1055, 0.7031, -0.7032, -0.1055, 0.7031, 0.7032, -0.1055, -0.7031, -0.7032, -0.1055, 0.7031, -0.7032, -0.1055, -0.7031, 0.7032, -0.1055, -0.7031, -0.703, -0.1053, -0.7033, -0.7031, -0.1054, 0.7032, -0.7061, 0.05295, -0.7061, -0.7061, 0.05295, -0.7061, -0.7031, -0.1054, 0.7032, -0.6917, 0.2076, 0.6917, -0.7061, 0.05295, -0.7061, -0.6917, 0.2076, 0.6917, 0.6917, 0.2075, -0.6917, 0.6917, 0.2075, -0.6917, -0.6917, 0.2076, 0.6917, 0.7062, 0.053, 0.7061, 0.6917, 0.2075, -0.6917, 0.7032, -0.1055, -0.7032, -0.7061, 0.05295, -0.7061, 0.7032, -0.1055, -0.7032, -0.703, -0.1053, -0.7033, -0.7061, 0.05295, -0.7061, 0.4469, 0.03372, -0.8939, -0.6832, 0.2578, -0.6832, 0.7554, 0.2507, 0.6053, 0.7554, 0.2507, 0.6053, -0.6832, 0.2578, -0.6832, -0.9175, 0.1522, 0.3675, -0.9175, 0.1522, 0.3675, -0.5669, 0.003938, 0.8238, 0.7555, 0.2507, 0.6053, -0.5669, 0.003938, 0.8238, 0.7533, -0.2616, 0.6034, 0.7555, 0.2507, 0.6053, 0.7533, -0.2616, 0.6034, 0.9174, -0.1523, -0.3676, 0.7555, 0.2507, 0.6053, 0.7555, 0.2507, 0.6053, 0.9174, -0.1523, -0.3676, 0.447, 0.03371, -0.8939, 0.447, 0.03371, -0.8939, 0.9174, -0.1523, -0.3676, -0.7555, -0.2507, -0.6053, 0.447, 0.03371, -0.8939, -0.7555, -0.2507, -0.6053, -0.6832, 0.2578, -0.6832, -0.5669, 0.003938, 0.8238, -0.7555, -0.2507, -0.6053, 0.7533, -0.2616, 0.6034, -0.7555, -0.2507, -0.6053, 0.9174, -0.1523, -0.3676, 0.7533, -0.2616, 0.6034, -0.6832, 0.2578, -0.6832, -0.7555, -0.2507, -0.6053, -0.9175, 0.1522, 0.3675, -0.7555, -0.2507, -0.6053, -0.5669, 0.003938, 0.8238, -0.9175, 0.1522, 0.3675, 0.998, 0.04108, -0.04764, -0.982, -0.1785, -0.06221, -0.9961, 0.08222, -0.03202, -0.982, -0.1785, -0.06221, 0.998, 0.04108, -0.04764, 0.9954, -0.09044, -0.03151, 0.9952, -0.08211, 0.05305, -0.9988, -0.04127, 0.02661, -0.982, -0.1785, -0.06221, -0.982, -0.1785, -0.06221, 0.9954, -0.09044, -0.03151, 0.9952, -0.08211, 0.05305, -0.9961, 0.08222, -0.03202, -0.982, -0.1785, -0.06221, -0.9988, -0.04127, 0.02661, 0.998, 0.04108, -0.04764, 0.9837, 0.1784, 0.0219, 0.9952, -0.08211, 0.05305, 0.9952, -0.08211, 0.05305, 0.9954, -0.09044, -0.03151, 0.998, 0.04108, -0.04764, 0.998, 0.04108, -0.04764, -0.9961, 0.08222, -0.03202, 0.9837, 0.1784, 0.0219, 0.9952, -0.08211, 0.05305, -0.9912, 0.1068, 0.07787, -0.9988, -0.04127, 0.02661, 0.9837, 0.1784, 0.0219, -0.9912, 0.1068, 0.07787, 0.9952, -0.08211, 0.05305, -0.9961, 0.08222, -0.03202, -0.9988, -0.04127, 0.02661, -0.9912, 0.1068, 0.07787, 0.9837, 0.1784, 0.0219, -0.9961, 0.08222, -0.03202, -0.9912, 0.1068, 0.07787])] * 3)])
arm_sign001_qc_skeleton = bpy.data.armatures.new('sign001.qc_skeleton')  # bones are not reproduced

# ---- objects
ob_sign001_qc_skeleton = bpy.data.objects.new('sign001.qc_skeleton', arm_sign001_qc_skeleton)
ob_sign001_reference = bpy.data.objects.new('sign001_reference', me_sign001_reference)
ob_sign001_physics = bpy.data.objects.new('sign001_physics', me_sign001_physics)

# ---- transforms, parenting, visibility, modifiers, constraints
ob_sign001_qc_skeleton.location = (0.0, 0.0, 0.0)
ob_sign001_qc_skeleton.show_in_front = True
ob_sign001_qc_skeleton.lineart.crease_threshold = 0.0
ob_sign001_reference.parent = ob_sign001_qc_skeleton
ob_sign001_reference.location = (0.0, 0.0, 0.0)
ob_sign001_reference.lineart.crease_threshold = 0.0
_vg = ob_sign001_reference.vertex_groups.new(name='static_prop')
_vg.add([0, 1, 2, 3, 4, 5, 6, 7, 8, 9, 10, 11, 12, 13, 14, 15, 16, 17, 18, 19, 20, 21, 22, 23, 24, 25, 26, 27, 28, 29, 30, 31, 32, 33, 34, 35, 36, 37, 38, 39, 40, 41, 42, 43, 44, 45, 46, 47, 48, 49, 50, 51, 52, 53, 54, 55, 56, 57, 58, 59, 60, 61, 62, 63, 64, 65, 66, 67, 68, 69, 70, 71, 72, 73, 74, 75, 76, 77, 78, 79, 80, 81, 82, 83, 84, 85, 86, 87, 88, 89, 90, 91, 92, 93, 94, 95, 96, 97, 98, 99, 100, 101, 102, 103, 104, 105, 106, 107, 108, 109, 110, 111, 112, 113, 114, 115, 116, 117, 118, 119, 120, 121, 122, 123, 124, 125, 126, 127, 128, 129, 130, 131, 132, 133, 134, 135, 136, 137, 138, 139, 140, 141, 142, 143, 144, 145, 146, 147, 148, 149, 150, 151, 152, 153, 154, 155, 156, 157], 1.0, 'REPLACE')
_m = ob_sign001_reference.modifiers.new('Armature', 'ARMATURE')
_m.object = ob_sign001_qc_skeleton
ob_sign001_physics.parent = ob_sign001_qc_skeleton
ob_sign001_physics.location = (0.0, 0.0, 0.0)
ob_sign001_physics.display_type = 'SOLID'
ob_sign001_physics.show_wire = True
ob_sign001_physics.lineart.crease_threshold = 0.0
_vg = ob_sign001_physics.vertex_groups.new(name='static_prop')
_vg.add([0, 1, 2, 3, 4, 5, 6, 7, 8, 9, 10, 11, 12, 13, 14, 15, 16, 17, 18, 19], 1.0, 'REPLACE')
_m = ob_sign001_physics.modifiers.new('Armature', 'ARMATURE')
_m.object = ob_sign001_qc_skeleton

# ---- collection membership
scene.collection.objects.link(ob_sign001_qc_skeleton)
scene.collection.objects.link(ob_sign001_reference)
scene.collection.objects.link(ob_sign001_physics)
col_sign001.objects.link(ob_sign001_qc_skeleton)
col_sign001.objects.link(ob_sign001_reference)
col_sign001.objects.link(ob_sign001_physics)

# ---- scene / render settings (as saved in the file)
scene.frame_start = 1; scene.frame_end = 250; scene.frame_set(0)
scene.render.engine = 'BLENDER_EEVEE_NEXT'
scene.cycles.use_denoising = False
scene.cycles.samples = 128
scene.cycles.sampling_pattern = 'TABULATED_SOBOL'
scene.cycles.use_adaptive_sampling = False
scene.cycles.use_light_tree = False
scene.view_settings.view_transform = 'Filmic'
bpy.context.view_layer.update()

# ---- added for rendering (the .blend has no active camera and no usable light): camera, sun + grey world if the file has none
cam_auto = bpy.data.cameras.new('AutoCamera')
cam_auto.lens = 50.0
cam_auto.sensor_width = 36.0
cam_auto.clip_end = 1366.89
ob_auto_camera = bpy.data.objects.new('AutoCamera', cam_auto)
scene.collection.objects.link(ob_auto_camera)
ob_auto_camera.location = (77.8309, -93.4631, 95.8039)
ob_auto_camera.rotation_euler = (1.09748, -7.21219e-08, 0.694738)
scene.camera = ob_auto_camera
light_auto_sun = bpy.data.lights.new('AutoSun', 'SUN')
light_auto_sun.energy = 3.0
light_auto_sun.angle = 0.0523599
ob_auto_sun = bpy.data.objects.new('AutoSun', light_auto_sun)
scene.collection.objects.link(ob_auto_sun)
ob_auto_sun.rotation_euler = (0.872665, 0.174533, 0.523599)
if scene.world is None:
    world_auto = bpy.data.worlds.new('AutoWorld')
    world_auto.color = (0.3, 0.3, 0.3)
    scene.world = world_auto
bpy.context.view_layer.update()
